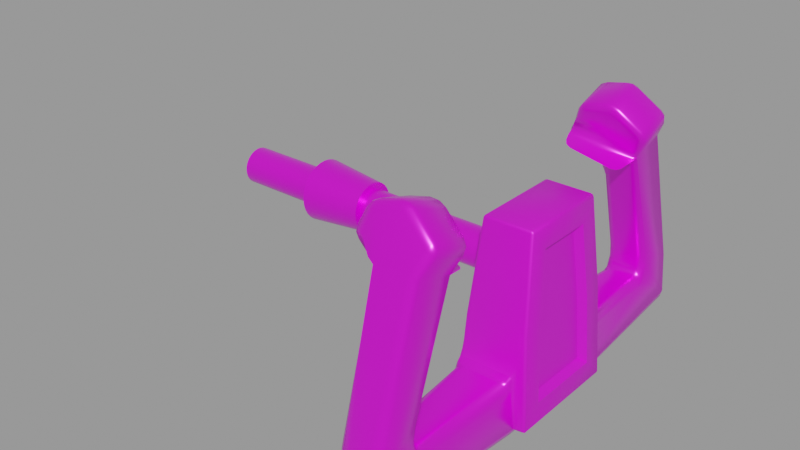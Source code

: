 # Source: yoke.blend  (saved by Blender 2.83.18; exported with 4.5.12 LTS)
import bpy
from mathutils import Matrix  # noqa: F401  (used for matrix-valued properties, if any)

bpy.ops.wm.read_factory_settings(use_empty=True)
scene = bpy.context.scene
scene.name = 'Empty'

# ---- images (referenced by path relative to the original .blend; pixels are not part of the script)
import os
ASSET_DIR = os.environ.get("B2B_ASSET_DIR", "")  # directory of the original .blend (textures are referenced by path, not embedded)
HERE = os.path.dirname(os.path.abspath(__file__))  # packed textures are extracted next to this script under _unpacked/

def load_image(name, relpath, width, height, colorspace="sRGB"):
    """Load a texture the original file referenced (path relative to the .blend, or extracted next to this script)."""
    p = next((c for c in (os.path.join(HERE, relpath), os.path.join(ASSET_DIR, relpath)) if relpath and os.path.exists(c)), "")
    if p:
        img = bpy.data.images.load(p, check_existing=True)
        img.name = name
    else:  # same state as the original file: an image datablock whose file is absent (Cycles renders it pink)
        img = bpy.data.images.new(name, width, height)
        img.source = "FILE"
        img.filepath = "//" + (relpath or name)
    img.colorspace_settings.name = colorspace
    return img
img_yoke_png = load_image('yoke.png', 'yoke.png', 1024, 1024, 'sRGB')

# ---- materials (node trees are filled in below, after node groups)
mat_shinymaterial = bpy.data.materials.new('ShinyMaterial')
mat_shinymaterial.use_transparent_shadow = False
mat_leathermaterial = bpy.data.materials.new('LeatherMaterial')
mat_leathermaterial.use_transparent_shadow = False

# ---- node groups
ng_auto_smooth = bpy.data.node_groups.new('Auto Smooth', 'GeometryNodeTree')
_s = ng_auto_smooth.interface.new_socket(name='Geometry', in_out='OUTPUT', socket_type='NodeSocketGeometry')
_s = ng_auto_smooth.interface.new_socket(name='Geometry', in_out='INPUT', socket_type='NodeSocketGeometry')
_s = ng_auto_smooth.interface.new_socket(name='Angle', in_out='INPUT', socket_type='NodeSocketFloat')
_s.subtype = 'ANGLE'
_s.min_value = 0.0
_s.max_value = 3.142
ng_auto_smooth.is_modifier = True
_N = ng_auto_smooth.nodes; _L = ng_auto_smooth.links
n0 = _N.new('NodeGroupOutput'); n0.name = 'Group Output'; n0.location = (480, -100)
n1 = _N.new('NodeGroupInput'); n1.name = 'Group Input'; n1.location = (-420, -300)
n2 = _N.new('NodeGroupInput'); n2.name = 'Group Input.001'; n2.location = (-60, -100)
n3 = _N.new('GeometryNodeSetShadeSmooth'); n3.name = 'Set Shade Smooth'; n3.location = (120, -100)
n3.domain = 'EDGE'
n4 = _N.new('GeometryNodeSetShadeSmooth'); n4.name = 'Set Shade Smooth.001'; n4.location = (300, -100)
n5 = _N.new('GeometryNodeInputMeshEdgeAngle'); n5.name = 'Edge Angle'; n5.location = (-420, -220)
n6 = _N.new('GeometryNodeInputEdgeSmooth'); n6.name = 'Is Edge Smooth'; n6.location = (-60, -160)
n7 = _N.new('GeometryNodeInputShadeSmooth'); n7.name = 'Is Face Smooth'; n7.location = (-240, -340)
n8 = _N.new('FunctionNodeBooleanMath'); n8.name = 'Boolean Math'; n8.location = (-60, -220)
n9 = _N.new('FunctionNodeCompare'); n9.name = 'Compare'; n9.location = (-240, -180)
n9.operation = 'LESS_EQUAL'
_L.new(n5.outputs[0], n9.inputs[0])
_L.new(n4.outputs[0], n0.inputs[0])
_L.new(n1.outputs[1], n9.inputs[1])
_L.new(n9.outputs[0], n8.inputs[0])
_L.new(n7.outputs[0], n8.inputs[1])
_L.new(n2.outputs[0], n3.inputs[0])
_L.new(n6.outputs[0], n3.inputs[1])
_L.new(n3.outputs[0], n4.inputs[0])
_L.new(n8.outputs[0], n3.inputs[2])
n0.is_active_output = True

# ---- material node trees
mat_shinymaterial.use_nodes = True; mat_shinymaterial.node_tree.nodes.clear()
_N = mat_shinymaterial.node_tree.nodes; _L = mat_shinymaterial.node_tree.links
n0 = _N.new('ShaderNodeBsdfPrincipled'); n0.name = 'Principled BSDF'; n0.location = (10, 300)
n0.distribution = 'GGX'
n0.subsurface_method = 'BURLEY'
n0.inputs[1].default_value = 0.5
n0.inputs[2].default_value = 0.3
n0.inputs[3].default_value = 1.45
n0.inputs[13].default_value = 1.0
n0.inputs[27].default_value = (0.0, 0.0, 0.0, 1.0)
n0.inputs[28].default_value = 1.0
n1 = _N.new('ShaderNodeOutputMaterial'); n1.name = 'Material Output'; n1.location = (300, 300)
n2 = _N.new('ShaderNodeTexImage'); n2.name = 'Image Texture'; n2.location = (-280, 280)
n2.image = img_yoke_png
_L.new(n0.outputs[0], n1.inputs[0])
_L.new(n2.outputs[0], n0.inputs[0])
n1.is_active_output = True
mat_leathermaterial.use_nodes = True; mat_leathermaterial.node_tree.nodes.clear()
_N = mat_leathermaterial.node_tree.nodes; _L = mat_leathermaterial.node_tree.links
n0 = _N.new('ShaderNodeBsdfPrincipled'); n0.name = 'Principled BSDF'; n0.location = (10, 300)
n0.distribution = 'GGX'
n0.subsurface_method = 'BURLEY'
n0.inputs[1].default_value = 0.5
n0.inputs[3].default_value = 1.45
n0.inputs[13].default_value = 1.0
n0.inputs[27].default_value = (0.0, 0.0, 0.0, 1.0)
n0.inputs[28].default_value = 1.0
n1 = _N.new('ShaderNodeOutputMaterial'); n1.name = 'Material Output'; n1.location = (300, 300)
n2 = _N.new('ShaderNodeTexImage'); n2.name = 'Image Texture'; n2.location = (-280, 280)
n2.image = img_yoke_png
_L.new(n0.outputs[0], n1.inputs[0])
_L.new(n2.outputs[0], n0.inputs[0])
n1.is_active_output = True

# ---- meshes
me_cylinder = bpy.data.meshes.new('Cylinder')
me_cylinder.from_pydata([(0.0, 0.025, -0.025), (-1.229e-09, 0.01498, 0.025), (0.004877, 0.02452, -0.025), (0.002922, 0.01469, 0.025), (0.009567, 0.0231, -0.025), (0.005731, 0.01384, 0.025), (0.01389, 0.02079, -0.025), (0.00832, 0.01245, 0.025), (0.01768, 0.01768, -0.025), (0.01059, 0.01059, 0.025), (0.02079, 0.01389, -0.025), (0.01245, 0.00832, 0.025), (0.0231, 0.009567, -0.025), (0.01384, 0.005731, 0.025), (0.02452, 0.004877, -0.025), (0.01469, 0.002922, 0.025), (0.025, 1.887e-09, -0.025), (0.01498, 1.866e-09, 0.025), (0.02452, -0.004877, -0.025), (0.01469, -0.002922, 0.025), (0.0231, -0.009567, -0.025), (0.01384, -0.005731, 0.025), (0.02079, -0.01389, -0.025), (0.01245, -0.00832, 0.025), (0.01768, -0.01768, -0.025), (0.01059, -0.01059, 0.025), (0.01389, -0.02079, -0.025), (0.00832, -0.01245, 0.025), (0.009567, -0.0231, -0.025), (0.005731, -0.01384, 0.025), (0.004877, -0.02452, -0.025), (0.002922, -0.01469, 0.025), (-8.146e-09, -0.025, -0.025), (-3.702e-09, -0.01498, 0.025), (-0.004877, -0.02452, -0.025), (-0.002922, -0.01469, 0.025), (-0.009567, -0.0231, -0.025), (-0.005731, -0.01384, 0.025), (-0.01389, -0.02079, -0.025), (-0.00832, -0.01245, 0.025), (-0.01768, -0.01768, -0.025), (-0.01059, -0.01059, 0.025), (-0.02079, -0.01389, -0.025), (-0.01245, -0.00832, 0.025), (-0.0231, -0.009567, -0.025), (-0.01384, -0.005731, 0.025), (-0.02452, -0.004877, -0.025), (-0.01469, -0.002922, 0.025), (-0.025, 2.414e-08, -0.025), (-0.01498, 1.722e-08, 0.025), (-0.02452, 0.004877, -0.025), (-0.01469, 0.002922, 0.025), (-0.0231, 0.009567, -0.025), (-0.01384, 0.005731, 0.025), (-0.02079, 0.01389, -0.025), (-0.01245, 0.00832, 0.025), (-0.01768, 0.01768, -0.025), (-0.01059, 0.01059, 0.025), (-0.01389, 0.02079, -0.025), (-0.00832, 0.01245, 0.025), (-0.009567, 0.0231, -0.025), (-0.005731, 0.01384, 0.025), (-0.004877, 0.02452, -0.025), (-0.002922, 0.01469, 0.025), (0.003902, 0.01962, 0.025), (4.45e-10, 0.02, 0.025), (0.007654, 0.01848, 0.025), (0.01111, 0.01663, 0.025), (0.01414, 0.01414, 0.025), (0.01663, 0.01111, 0.025), (0.01848, 0.007654, 0.025), (0.01962, 0.003902, 0.025), (0.02, 3.07e-09, 0.025), (0.01962, -0.003902, 0.025), (0.01848, -0.007654, 0.025), (0.01663, -0.01111, 0.025), (0.01414, -0.01414, 0.025), (0.01111, -0.01663, 0.025), (0.007654, -0.01848, 0.025), (0.003902, -0.01962, 0.025), (-6.072e-09, -0.02, 0.025), (-0.003902, -0.01962, 0.025), (-0.007654, -0.01848, 0.025), (-0.01111, -0.01663, 0.025), (-0.01414, -0.01414, 0.025), (-0.01663, -0.01111, 0.025), (-0.01848, -0.007654, 0.025), (-0.01962, -0.003902, 0.025), (-0.02, 2.087e-08, 0.025), (-0.01962, 0.003902, 0.025), (-0.01848, 0.007654, 0.025), (-0.01663, 0.01111, 0.025), (-0.01414, 0.01414, 0.025), (-0.01111, 0.01663, 0.025), (-0.007654, 0.01848, 0.025), (-0.003902, 0.01962, 0.025)], [], [(0, 65, 64, 2), (2, 64, 66, 4), (4, 66, 67, 6), (6, 67, 68, 8), (8, 68, 69, 10), (10, 69, 70, 12), (12, 70, 71, 14), (14, 71, 72, 16), (16, 72, 73, 18), (18, 73, 74, 20), (20, 74, 75, 22), (22, 75, 76, 24), (24, 76, 77, 26), (26, 77, 78, 28), (28, 78, 79, 30), (30, 79, 80, 32), (32, 80, 81, 34), (34, 81, 82, 36), (36, 82, 83, 38), (38, 83, 84, 40), (40, 84, 85, 42), (42, 85, 86, 44), (44, 86, 87, 46), (46, 87, 88, 48), (48, 88, 89, 50), (50, 89, 90, 52), (52, 90, 91, 54), (54, 91, 92, 56), (56, 92, 93, 58), (58, 93, 94, 60), (60, 94, 95, 62), (62, 95, 65, 0), (1, 3, 64, 65), (3, 5, 66, 64), (5, 7, 67, 66), (7, 9, 68, 67), (9, 11, 69, 68), (11, 13, 70, 69), (13, 15, 71, 70), (15, 17, 72, 71), (17, 19, 73, 72), (19, 21, 74, 73), (21, 23, 75, 74), (23, 25, 76, 75), (25, 27, 77, 76), (27, 29, 78, 77), (29, 31, 79, 78), (31, 33, 80, 79), (33, 35, 81, 80), (35, 37, 82, 81), (37, 39, 83, 82), (39, 41, 84, 83), (41, 43, 85, 84), (43, 45, 86, 85), (45, 47, 87, 86), (47, 49, 88, 87), (49, 51, 89, 88), (51, 53, 90, 89), (53, 55, 91, 90), (55, 57, 92, 91), (57, 59, 93, 92), (59, 61, 94, 93), (61, 63, 95, 94), (63, 1, 65, 95)])
me_cylinder.polygons.foreach_set('use_smooth', [True] * 64)
_uv = me_cylinder.uv_layers.new(name='UVMap')
_uv.uv.foreach_set('vector', [0.4856, 0.03255, 0.5245, 0.05129, 0.5231, 0.05434, 0.4838, 0.03636, 0.4838, 0.03636, 0.5231, 0.05434, 0.5217, 0.05741, 0.4821, 0.04021, 0.4821, 0.04021, 0.5217, 0.05741, 0.5204, 0.06052, 0.4805, 0.04409, 0.4805, 0.04409, 0.5204, 0.06052, 0.5192, 0.06365, 0.4789, 0.048, 0.4789, 0.048, 0.5192, 0.06365, 0.518, 0.0668, 0.4774, 0.05194, 0.4774, 0.05194, 0.518, 0.0668, 0.5169, 0.06998, 0.476, 0.05591, 0.476, 0.05591, 0.5169, 0.06998, 0.5158, 0.07317, 0.4747, 0.05991, 0.4747, 0.05991, 0.5158, 0.07317, 0.5148, 0.07639, 0.4734, 0.06393, 0.4734, 0.06393, 0.5148, 0.07639, 0.5139, 0.07963, 0.4723, 0.06798, 0.4723, 0.06798, 0.5139, 0.07963, 0.513, 0.08288, 0.4712, 0.07205, 0.4712, 0.07205, 0.513, 0.08288, 0.5122, 0.08615, 0.4701, 0.07613, 0.4701, 0.07613, 0.5122, 0.08615, 0.5114, 0.08944, 0.4692, 0.08024, 0.4692, 0.08024, 0.5114, 0.08944, 0.5107, 0.09274, 0.4683, 0.08437, 0.4683, 0.08437, 0.5107, 0.09274, 0.5101, 0.09605, 0.4676, 0.08851, 0.4676, 0.08851, 0.5101, 0.09605, 0.5095, 0.09938, 0.4669, 0.09266, 0.4669, 0.09266, 0.5095, 0.09938, 0.5091, 0.1027, 0.4663, 0.09683, 0.4663, 0.09683, 0.5091, 0.1027, 0.5086, 0.1061, 0.4657, 0.101, 0.4657, 0.101, 0.5086, 0.1061, 0.5083, 0.1094, 0.4653, 0.1052, 0.4653, 0.1052, 0.5083, 0.1094, 0.508, 0.1128, 0.4649, 0.1094, 0.4649, 0.1094, 0.508, 0.1128, 0.5077, 0.1161, 0.4646, 0.1136, 0.4646, 0.1136, 0.5077, 0.1161, 0.5076, 0.1195, 0.4644, 0.1178, 0.4644, 0.1178, 0.5076, 0.1195, 0.5075, 0.1229, 0.4643, 0.122, 0.4643, 0.122, 0.5075, 0.1229, 0.5074, 0.1262, 0.4643, 0.1262, 0.505, 0.0, 0.54, 0.02525, 0.5381, 0.028, 0.5026, 0.003442, 0.5026, 0.003442, 0.5381, 0.028, 0.5362, 0.03079, 0.5002, 0.006931, 0.5002, 0.006931, 0.5362, 0.03079, 0.5344, 0.03362, 0.4979, 0.01047, 0.4979, 0.01047, 0.5344, 0.03362, 0.5326, 0.03648, 0.4957, 0.01404, 0.4957, 0.01404, 0.5326, 0.03648, 0.5309, 0.03938, 0.4935, 0.01767, 0.4935, 0.01767, 0.5309, 0.03938, 0.5292, 0.04231, 0.4914, 0.02133, 0.4914, 0.02133, 0.5292, 0.04231, 0.5276, 0.04527, 0.4894, 0.02503, 0.4894, 0.02503, 0.5276, 0.04527, 0.526, 0.04826, 0.4875, 0.02877, 0.4875, 0.02877, 0.526, 0.04826, 0.5245, 0.05129, 0.4856, 0.03255, 0.5384, 0.1094, 0.5387, 0.1069, 0.543, 0.107, 0.5426, 0.1104, 0.5387, 0.1069, 0.5385, 0.1044, 0.5428, 0.1037, 0.543, 0.107, 0.5385, 0.1044, 0.5378, 0.102, 0.5419, 0.1004, 0.5428, 0.1037, 0.5378, 0.102, 0.5367, 0.0997, 0.5404, 0.09741, 0.5419, 0.1004, 0.5367, 0.0997, 0.5352, 0.09771, 0.5383, 0.09474, 0.5404, 0.09741, 0.5352, 0.09771, 0.5333, 0.09605, 0.5358, 0.09253, 0.5383, 0.09474, 0.5333, 0.09605, 0.5311, 0.0948, 0.5328, 0.09086, 0.5358, 0.09253, 0.5311, 0.0948, 0.5287, 0.094, 0.5297, 0.08979, 0.5328, 0.09086, 0.5287, 0.094, 0.5262, 0.09368, 0.5263, 0.08936, 0.5297, 0.08979, 0.5262, 0.09368, 0.5237, 0.09385, 0.5229, 0.08959, 0.5263, 0.08936, 0.5237, 0.09385, 0.5212, 0.09452, 0.5197, 0.09048, 0.5229, 0.08959, 0.5212, 0.09452, 0.519, 0.09564, 0.5167, 0.09198, 0.5197, 0.09048, 0.519, 0.09564, 0.517, 0.09719, 0.514, 0.09405, 0.5167, 0.09198, 0.517, 0.09719, 0.5153, 0.09909, 0.5118, 0.09659, 0.514, 0.09405, 0.5153, 0.09909, 0.5141, 0.1013, 0.5101, 0.09951, 0.5118, 0.09659, 0.5141, 0.1013, 0.5133, 0.1037, 0.5091, 0.1027, 0.5101, 0.09951, 0.5133, 0.1037, 0.5129, 0.1062, 0.5086, 0.1061, 0.5091, 0.1027, 0.5129, 0.1062, 0.5131, 0.1087, 0.5089, 0.1094, 0.5086, 0.1061, 0.5131, 0.1087, 0.5138, 0.1111, 0.5097, 0.1127, 0.5089, 0.1094, 0.5138, 0.1111, 0.5149, 0.1134, 0.5113, 0.1157, 0.5097, 0.1127, 0.5149, 0.1134, 0.5165, 0.1154, 0.5133, 0.1183, 0.5113, 0.1157, 0.5165, 0.1154, 0.5184, 0.117, 0.5159, 0.1206, 0.5133, 0.1183, 0.5184, 0.117, 0.5206, 0.1183, 0.5188, 0.1222, 0.5159, 0.1206, 0.5206, 0.1183, 0.5229, 0.1191, 0.522, 0.1233, 0.5188, 0.1222, 0.5229, 0.1191, 0.5254, 0.1194, 0.5253, 0.1237, 0.522, 0.1233, 0.5254, 0.1194, 0.528, 0.1192, 0.5287, 0.1235, 0.5253, 0.1237, 0.528, 0.1192, 0.5304, 0.1186, 0.5319, 0.1226, 0.5287, 0.1235, 0.5304, 0.1186, 0.5327, 0.1174, 0.535, 0.1211, 0.5319, 0.1226, 0.5327, 0.1174, 0.5347, 0.1159, 0.5376, 0.119, 0.535, 0.1211, 0.5347, 0.1159, 0.5363, 0.114, 0.5398, 0.1165, 0.5376, 0.119, 0.5363, 0.114, 0.5376, 0.1118, 0.5415, 0.1136, 0.5398, 0.1165, 0.5376, 0.1118, 0.5384, 0.1094, 0.5426, 0.1104, 0.5415, 0.1136])
me_cylinder.materials.append(mat_shinymaterial)
me_cylinder.use_remesh_fix_poles = True
me_cylinder.use_remesh_preserve_attributes = False
me_cylinder.use_mirror_vertex_groups = False
me_cylinder.update()
me_cylinder_001 = bpy.data.meshes.new('Cylinder.001')
me_cylinder_001.from_pydata([(-1.434e-09, 0.015, -0.05), (-8.209e-09, 0.015, 0.205), (0.002926, 0.01471, -0.05), (0.002926, 0.01471, 0.205), (0.00574, 0.01386, -0.05), (0.00574, 0.01386, 0.205), (0.008334, 0.01247, -0.05), (0.008334, 0.01247, 0.205), (0.01061, 0.01061, -0.05), (0.01061, 0.01061, 0.205), (0.01247, 0.008334, -0.05), (0.01247, 0.008334, 0.205), (0.01386, 0.00574, -0.05), (0.01386, 0.00574, 0.205), (0.01471, 0.002926, -0.05), (0.01471, 0.002926, 0.205), (0.015, -3.35e-09, -0.05), (0.015, -3.35e-09, 0.205), (0.01471, -0.002926, -0.05), (0.01471, -0.002926, 0.205), (0.01386, -0.00574, -0.05), (0.01386, -0.00574, 0.205), (0.01247, -0.008334, -0.05), (0.01247, -0.008334, 0.205), (0.01061, -0.01061, -0.05), (0.01061, -0.01061, 0.205), (0.008334, -0.01247, -0.05), (0.008334, -0.01247, 0.205), (0.00574, -0.01386, -0.05), (0.00574, -0.01386, 0.205), (0.002926, -0.01471, -0.05), (0.002926, -0.01471, 0.205), (-6.322e-09, -0.015, -0.05), (-1.31e-08, -0.015, 0.205), (-0.002926, -0.01471, -0.05), (-0.002926, -0.01471, 0.205), (-0.00574, -0.01386, -0.05), (-0.00574, -0.01386, 0.205), (-0.008334, -0.01247, -0.05), (-0.008334, -0.01247, 0.205), (-0.01061, -0.01061, -0.05), (-0.01061, -0.01061, 0.205), (-0.01247, -0.008334, -0.05), (-0.01247, -0.008334, 0.205), (-0.01386, -0.00574, -0.05), (-0.01386, -0.00574, 0.205), (-0.01471, -0.002926, -0.05), (-0.01471, -0.002926, 0.205), (-0.015, 1e-08, -0.05), (-0.015, 1e-08, 0.205), (-0.01471, 0.002926, -0.05), (-0.01471, 0.002926, 0.205), (-0.01386, 0.00574, -0.05), (-0.01386, 0.00574, 0.205), (-0.01247, 0.008334, -0.05), (-0.01247, 0.008334, 0.205), (-0.01061, 0.01061, -0.05), (-0.01061, 0.01061, 0.205), (-0.008334, 0.01247, -0.05), (-0.008334, 0.01247, 0.205), (-0.00574, 0.01386, -0.05), (-0.00574, 0.01386, 0.205), (-0.002926, 0.01471, -0.05), (-0.002926, 0.01471, 0.205)], [], [(0, 1, 3, 2), (2, 3, 5, 4), (4, 5, 7, 6), (6, 7, 9, 8), (8, 9, 11, 10), (10, 11, 13, 12), (12, 13, 15, 14), (14, 15, 17, 16), (16, 17, 19, 18), (18, 19, 21, 20), (20, 21, 23, 22), (22, 23, 25, 24), (24, 25, 27, 26), (26, 27, 29, 28), (28, 29, 31, 30), (30, 31, 33, 32), (32, 33, 35, 34), (34, 35, 37, 36), (36, 37, 39, 38), (38, 39, 41, 40), (40, 41, 43, 42), (42, 43, 45, 44), (44, 45, 47, 46), (46, 47, 49, 48), (48, 49, 51, 50), (50, 51, 53, 52), (52, 53, 55, 54), (54, 55, 57, 56), (56, 57, 59, 58), (58, 59, 61, 60), (60, 61, 63, 62), (62, 63, 1, 0)])
me_cylinder_001.polygons.foreach_set('use_smooth', [True] * 32)
_uv = me_cylinder_001.uv_layers.new(name='UVMap')
_uv.uv.foreach_set('vector', [0.4495, 0.1877, 0.001348, 0.1877, 0.001292, 0.1799, 0.4495, 0.1799, 0.4495, 0.1799, 0.001292, 0.1799, 0.001236, 0.1721, 0.4494, 0.1721, 0.4494, 0.1721, 0.001236, 0.1721, 0.00118, 0.1643, 0.4494, 0.1643, 0.4494, 0.1643, 0.00118, 0.1643, 0.001123, 0.1564, 0.4493, 0.1564, 0.4493, 0.1564, 0.001123, 0.1564, 0.001067, 0.1486, 0.4493, 0.1486, 0.4493, 0.1486, 0.001067, 0.1486, 0.001011, 0.1408, 0.4492, 0.1408, 0.4492, 0.1408, 0.001011, 0.1408, 0.0009548, 0.133, 0.4492, 0.133, 0.4492, 0.133, 0.0009548, 0.133, 0.0008987, 0.1252, 0.4491, 0.1252, 0.4491, 0.1252, 0.0008987, 0.1252, 0.0008426, 0.1173, 0.449, 0.1173, 0.449, 0.1173, 0.0008426, 0.1173, 0.0007864, 0.1095, 0.449, 0.1095, 0.449, 0.1095, 0.0007864, 0.1095, 0.0007302, 0.1017, 0.4489, 0.1017, 0.4489, 0.1017, 0.0007302, 0.1017, 0.0006741, 0.09387, 0.4489, 0.09387, 0.4489, 0.09387, 0.0006741, 0.09387, 0.0006179, 0.08605, 0.4488, 0.08605, 0.4488, 0.08605, 0.0006179, 0.08605, 0.0005617, 0.07822, 0.4488, 0.07822, 0.4488, 0.07822, 0.0005617, 0.07822, 0.0005055, 0.0704, 0.4487, 0.0704, 0.4487, 0.0704, 0.0005055, 0.0704, 0.0004494, 0.06258, 0.4487, 0.06258, 0.4487, 0.06258, 0.0004494, 0.06258, 0.0003932, 0.05476, 0.4486, 0.05476, 0.4486, 0.05476, 0.0003932, 0.05476, 0.000337, 0.04693, 0.4485, 0.04693, 0.4485, 0.04693, 0.000337, 0.04693, 0.0002809, 0.03911, 0.4485, 0.03911, 0.4485, 0.03911, 0.0002809, 0.03911, 0.0002247, 0.03129, 0.4484, 0.03129, 0.4484, 0.03129, 0.0002247, 0.03129, 0.0001686, 0.02347, 0.4484, 0.02347, 0.4484, 0.02347, 0.0001686, 0.02347, 0.0001124, 0.01564, 0.4483, 0.01564, 0.4483, 0.01564, 0.0001124, 0.01564, 5.622e-05, 0.007822, 0.4483, 0.007822, 0.4483, 0.007822, 5.622e-05, 0.007822, 0.0, 0.0, 0.4482, 6.706e-08, 0.45, 0.2503, 0.001797, 0.2503, 0.001741, 0.2425, 0.4499, 0.2425, 0.4499, 0.2425, 0.001741, 0.2425, 0.001685, 0.2347, 0.4499, 0.2347, 0.4499, 0.2347, 0.001685, 0.2347, 0.001629, 0.2268, 0.4498, 0.2268, 0.4498, 0.2268, 0.001629, 0.2268, 0.001573, 0.219, 0.4498, 0.219, 0.4498, 0.219, 0.001573, 0.219, 0.001517, 0.2112, 0.4497, 0.2112, 0.4497, 0.2112, 0.001517, 0.2112, 0.00146, 0.2034, 0.4497, 0.2034, 0.4497, 0.2034, 0.00146, 0.2034, 0.001404, 0.1956, 0.4496, 0.1956, 0.4496, 0.1956, 0.001404, 0.1956, 0.001348, 0.1877, 0.4495, 0.1877])
me_cylinder_001.materials.append(mat_shinymaterial)
me_cylinder_001.use_remesh_fix_poles = True
me_cylinder_001.use_remesh_preserve_attributes = False
me_cylinder_001.use_mirror_vertex_groups = False
me_cylinder_001.update()
me_plane_001 = bpy.data.meshes.new('Plane.001')
me_plane_001.from_pydata([(0.02074, -0.1167, 0.06154), (0.01142, -0.1169, 0.05867), (0.003225, -0.1461, 0.08298), (0.02549, -0.09276, 0.06872), (0.03179, -0.09743, 0.06884), (0.02943, -0.09427, 0.06826), (0.001406, -0.1025, 0.07175), (0.02074, 0.1167, 0.06154), (0.01142, 0.1169, 0.05867), (0.003225, 0.1461, 0.08298), (0.02549, 0.09276, 0.06872), (0.03179, 0.09743, 0.06884), (0.02943, 0.09427, 0.06826), (0.001406, 0.1025, 0.07175), (0.001001, 0.1111, 0.06651), (0.008004, 0.1085, 0.06507), (0.008495, 0.1016, 0.06876), (0.0005827, 0.1084, 0.06922), (0.004046, 0.1061, 0.06714), (0.003918, 0.1096, 0.06479), (0.008213, 0.1056, 0.06717), (0.004311, 0.102, 0.06967), (-0.01496, 0.0955, 0.08016), (-0.008308, 0.09065, 0.07683), (-0.01237, 0.09194, 0.07833), (0.001327, 0.09122, 0.07445), (0.01099, 0.09182, 0.07212), (0.006158, 0.09152, 0.07329), (0.03081, 0.1107, 0.07091), (-0.002168, 0.1054, 0.07314), (-0.008072, 0.1119, 0.07728), (-0.001901, 0.1191, 0.0703), (-0.001004, 0.1141, 0.06838), (-0.005033, 0.1084, 0.07487), (-0.00342, 0.1138, 0.07276), (-0.004398, 0.116, 0.07407), (-0.001811, 0.1166, 0.06923), (-0.001516, 0.1102, 0.07078), (0.0113, 0.1093, 0.06499), (0.01984, 0.1117, 0.06622), (0.02421, 0.1055, 0.06868), (0.01562, 0.1031, 0.06743), (0.01569, 0.1105, 0.0653), (0.01783, 0.1079, 0.06701), (0.02186, 0.1091, 0.06788), (0.01995, 0.1043, 0.06775), (0.01342, 0.1068, 0.0667), (0.02682, 0.1121, 0.06859), (0.03097, 0.1118, 0.07158), (0.0314, 0.1132, 0.06938), (0.002094, 0.1359, 0.07574), (0.0009841, 0.1405, 0.08139), (0.002852, 0.1411, 0.07731), (0.00758, 0.1166, 0.05855), (0.009231, 0.117, 0.05851), (0.004079, 0.1179, 0.05927), (0.005538, 0.1172, 0.05841), (0.003077, 0.1194, 0.06021), (0.002673, 0.1207, 0.06063), (0.002628, 0.1219, 0.06117), (-0.002451, 0.04753, -0.03676), (-0.0167, 0.1013, 0.08248), (-0.01451, 0.1044, 0.08551), (0.00583, 0.1029, 0.07731), (0.01008, 0.1062, 0.09167), (0.00632, 0.1061, 0.08019), (0.007875, 0.1073, 0.08544), (0.03519, 0.1093, 0.0724), (0.03578, 0.113, 0.07343), (0.03438, 0.1098, 0.07836), (0.03342, 0.1103, 0.07417), (0.03443, 0.1126, 0.07162), (-0.005, 0.04875, -0.0775), (0.002512, 0.04875, -0.085), (0.0376, 0.04875, -0.085), (0.03644, 0.1775, -0.03404), (0.02689, 0.181, -0.03123), (0.03284, 0.18, -0.03205), (0.003189, 0.1774, -0.03363), (0.01231, 0.181, -0.03123), (0.006524, 0.1799, -0.03193), (0.02852, 0.1461, 0.08345), (0.03611, 0.142, 0.08232), (0.0339, 0.1449, 0.08318), (0.03748, 0.1057, 0.09088), (0.04329, 0.1113, 0.08727), (0.04061, 0.107, 0.09787), (0.04157, 0.108, 0.08788), (0.0426, 0.1067, 0.09204), (0.04378, 0.109, 0.09282), (0.03968, 0.105, 0.09538), (0.02432, 0.1033, 0.111), (0.01138, 0.1026, 0.114), (0.01616, 0.1006, 0.1077), (0.01819, 0.1029, 0.1139), (0.01788, 0.1008, 0.1123), (0.01323, 0.1004, 0.1117), (0.02167, 0.1009, 0.1098), (0.03736, 0.1392, 0.1013), (0.04032, 0.1329, 0.106), (0.04284, 0.1365, 0.09522), (0.03961, 0.1364, 0.105), (0.04242, 0.1368, 0.1017), (0.0434, 0.1347, 0.101), (0.04175, 0.1385, 0.09857), (0.01588, 0.134, 0.1181), (0.01109, 0.1286, 0.1221), (0.02403, 0.1292, 0.1191), (0.01328, 0.1317, 0.1216), (0.01751, 0.131, 0.1219), (0.01789, 0.1288, 0.122), (0.02076, 0.132, 0.12), (-0.01653, 0.1357, 0.1009), (-0.01013, 0.1411, 0.09818), (-0.01247, 0.1394, 0.09092), (-0.01467, 0.139, 0.1005), (-0.0152, 0.14, 0.09627), (-0.01179, 0.1416, 0.09346), (-0.01632, 0.1378, 0.09535), (-0.01281, 0.1071, 0.1027), (-0.004279, 0.1023, 0.1031), (-0.003066, 0.1038, 0.1107), (-0.01024, 0.1039, 0.1025), (-0.008263, 0.1031, 0.1064), (-0.004298, 0.1019, 0.1078), (-0.008941, 0.1054, 0.1078), (-0.003268, 0.1298, 0.1188), (-0.004499, 0.1358, 0.1135), (-0.01293, 0.1324, 0.1106), (-0.004121, 0.1332, 0.1176), (-0.008297, 0.1332, 0.116), (-0.01, 0.1346, 0.1132), (-0.009114, 0.131, 0.1158), (-0.002318, 0.1413, 0.0851), (-0.001554, 0.1452, 0.08614), (-0.001936, 0.1433, 0.08562), (0.003207, 0.1444, 0.07479), (0.002996, 0.1437, 0.07813), (0.003211, 0.1461, 0.07906), (0.003224, 0.1271, 0.04888), (0.01061, 0.1218, 0.04991), (0.006037, 0.1216, 0.04925), (0.005605, 0.1223, 0.0494), (0.005173, 0.123, 0.04955), (0.00474, 0.1236, 0.04971), (0.004308, 0.1243, 0.04986), (0.003875, 0.125, 0.05001), (0.003443, 0.1257, 0.05017), (0.003011, 0.1263, 0.05032), (0.003167, 0.1268, 0.04955), (0.005389, 0.1243, 0.0473), (0.04207, 0.0515, -0.04433), (0.03366, 0.05503, -0.03703), (0.03923, 0.05399, -0.03917), (0.005477, 0.05503, -0.03703), (-0.002386, 0.05494, -0.04452), (6.594e-05, 0.055, -0.03923), (0.0359, 0.1458, -0.02125), (0.02865, 0.1424, -0.02421), (0.03388, 0.1433, -0.02339), (0.0368, 0.1379, -0.04845), (0.02919, 0.1375, -0.04093), (0.03453, 0.1376, -0.04314), (0.02872, 0.1436, -0.03274), (0.03602, 0.1476, -0.03376), (0.03397, 0.1448, -0.03306), (0.02892, 0.1418, -0.03887), (0.0364, 0.1442, -0.04543), (0.03422, 0.1425, -0.04079), (0.002483, 0.1379, -0.04845), (0.01009, 0.1375, -0.04093), (0.004752, 0.1376, -0.04314), (0.003405, 0.1462, -0.02113), (0.01066, 0.1426, -0.02396), (0.005428, 0.1437, -0.02309), (0.01037, 0.1418, -0.03883), (0.002894, 0.1443, -0.04537), (0.005071, 0.1426, -0.04074), (0.01058, 0.1437, -0.03262), (0.003283, 0.1478, -0.03382), (0.005334, 0.1449, -0.03295), (0.03838, 0.1781, -0.06937), (0.03152, 0.1787, -0.0768), (0.03666, 0.1785, -0.07462), (0.03804, 0.1793, -0.06643), (0.0303, 0.1831, -0.06655), (0.03571, 0.182, -0.06652), (0.03127, 0.1811, -0.07531), (0.03828, 0.179, -0.06882), (0.03646, 0.1805, -0.07341), (0.03083, 0.1827, -0.07156), (0.03823, 0.1792, -0.06833), (0.03613, 0.1817, -0.07062), (0.001864, 0.1793, -0.06644), (0.009524, 0.1831, -0.06655), (0.004168, 0.182, -0.06652), (0.001575, 0.1781, -0.06936), (0.008508, 0.1787, -0.0768), (0.003366, 0.1785, -0.07462), (0.009101, 0.1827, -0.07156), (0.001705, 0.1792, -0.06833), (0.003822, 0.1817, -0.07061), (0.008729, 0.1811, -0.07531), (0.001657, 0.179, -0.0688), (0.003546, 0.1805, -0.0734), (-0.007168, 0.105, 0.09551), (-0.01666, 0.1103, 0.09239), (-0.01635, 0.1077, 0.08969), (-0.01302, 0.1065, 0.09512), (-0.01729, 0.1052, 0.08385), (-0.01313, 0.1138, 0.08213), (-0.01835, 0.1123, 0.08635), (0.03505, 0.1076, 0.08563), (0.03828, 0.1093, 0.08133), (0.02871, 0.1162, 0.06357), (0.02975, 0.1151, 0.06601), (0.03386, 0.1143, 0.06878), (0.001001, -0.1111, 0.06651), (0.008004, -0.1085, 0.06507), (0.008495, -0.1016, 0.06876), (0.0005827, -0.1084, 0.06922), (0.004046, -0.1061, 0.06714), (0.003918, -0.1096, 0.06479), (0.008213, -0.1056, 0.06717), (0.004311, -0.102, 0.06967), (-0.01496, -0.0955, 0.08016), (0.04515, 0.04875, -0.07484), (0.04269, 0.04947, -0.04909), (0.04254, 0.04934, -0.03536), (0.03992, 0.04958, -0.0324), (0.04174, 0.04951, -0.03326), (0.0004729, 0.04958, -0.0324), (-0.002207, 0.04871, -0.03422), (-0.001349, 0.04933, -0.03293), (-0.002215, 0.05149, -0.03702), (0.0003924, 0.05212, -0.03576), (-0.00138, 0.05235, -0.03643), (0.03904, 0.05214, -0.03577), (0.04209, 0.05063, -0.04112), (0.0409, 0.05196, -0.03648), (-0.008308, -0.09065, 0.07683), (-0.01237, -0.09194, 0.07833), (-0.001889, 0.04875, -0.08189), (-0.005, 0.0, -0.0775), (-0.002346, 0.0, -0.08235), (0.04516, 0.0, -0.07492), (0.002506, 0.0, -0.085), (0.001327, -0.09122, 0.07445), (0.01099, -0.09182, 0.07212), (0.006158, -0.09152, 0.07329), (0.03081, -0.1107, 0.07091), (-0.002168, -0.1054, 0.07314), (-0.008072, -0.1119, 0.07728), (-0.001901, -0.1191, 0.0703), (-0.001004, -0.1141, 0.06838), (-0.005033, -0.1084, 0.07487), (-0.00342, -0.1138, 0.07276), (-0.004398, -0.116, 0.07407), (-0.001811, -0.1166, 0.06923), (-0.001516, -0.1102, 0.07078), (0.0113, -0.1093, 0.06499), (0.01984, -0.1117, 0.06622), (0.02421, -0.1055, 0.06868), (0.01562, -0.1031, 0.06743), (0.01569, -0.1105, 0.0653), (0.01783, -0.1079, 0.06701), (0.02186, -0.1091, 0.06788), (0.01995, -0.1043, 0.06775), (0.01342, -0.1068, 0.0667), (0.02682, -0.1121, 0.06859), (0.03097, -0.1118, 0.07158), (0.0314, -0.1132, 0.06938), (0.002094, -0.1359, 0.07574), (0.0009841, -0.1405, 0.08139), (0.002852, -0.1411, 0.07731), (0.00758, -0.1166, 0.05855), (0.009231, -0.117, 0.05851), (0.004079, -0.1179, 0.05927), (0.005538, -0.1172, 0.05841), (0.003077, -0.1194, 0.06021), (0.002673, -0.1207, 0.06063), (0.002628, -0.1219, 0.06117), (-0.002451, -0.04753, -0.03676), (-0.0167, -0.1013, 0.08248), (-0.01451, -0.1044, 0.08551), (0.00583, -0.1029, 0.07731), (0.01008, -0.1062, 0.09167), (0.00632, -0.1061, 0.08019), (0.007875, -0.1073, 0.08544), (0.03519, -0.1093, 0.0724), (0.03578, -0.113, 0.07343), (0.03438, -0.1098, 0.07836), (0.03342, -0.1103, 0.07417), (0.03443, -0.1126, 0.07162), (-0.005, -0.04875, -0.0775), (0.002512, -0.04875, -0.085), (0.0376, -0.04875, -0.085), (0.03644, -0.1775, -0.03404), (0.02689, -0.181, -0.03123), (0.03284, -0.18, -0.03205), (0.003189, -0.1774, -0.03363), (0.01231, -0.181, -0.03123), (0.006524, -0.1799, -0.03193), (0.02852, -0.1461, 0.08345), (0.03611, -0.142, 0.08232), (0.0339, -0.1449, 0.08318), (0.03748, -0.1057, 0.09088), (0.04329, -0.1113, 0.08727), (0.04061, -0.107, 0.09787), (0.04157, -0.108, 0.08788), (0.0426, -0.1067, 0.09204), (0.04378, -0.109, 0.09282), (0.03968, -0.105, 0.09538), (0.02432, -0.1033, 0.111), (0.01138, -0.1026, 0.114), (0.01616, -0.1006, 0.1077), (0.01819, -0.1029, 0.1139), (0.01788, -0.1008, 0.1123), (0.01323, -0.1004, 0.1117), (0.02167, -0.1009, 0.1098), (0.03736, -0.1392, 0.1013), (0.04032, -0.1329, 0.106), (0.04284, -0.1365, 0.09522), (0.03961, -0.1364, 0.105), (0.04242, -0.1368, 0.1017), (0.0434, -0.1347, 0.101), (0.04175, -0.1385, 0.09857), (0.01588, -0.134, 0.1181), (0.01109, -0.1286, 0.1221), (0.02403, -0.1292, 0.1191), (0.01328, -0.1317, 0.1216), (0.01751, -0.131, 0.1219), (0.01789, -0.1288, 0.122), (0.02076, -0.132, 0.12), (-0.01653, -0.1357, 0.1009), (-0.01013, -0.1411, 0.09818), (-0.01247, -0.1394, 0.09092), (-0.01467, -0.139, 0.1005), (-0.0152, -0.14, 0.09627), (-0.01179, -0.1416, 0.09346), (-0.01632, -0.1378, 0.09535), (-0.01281, -0.1071, 0.1027), (-0.004279, -0.1023, 0.1031), (-0.003066, -0.1038, 0.1107), (-0.01024, -0.1039, 0.1025), (-0.008263, -0.1031, 0.1064), (-0.004298, -0.1019, 0.1078), (-0.008941, -0.1054, 0.1078), (-0.003268, -0.1298, 0.1188), (-0.004499, -0.1358, 0.1135), (-0.01293, -0.1324, 0.1106), (-0.004121, -0.1332, 0.1176), (-0.008297, -0.1332, 0.116), (-0.01, -0.1346, 0.1132), (-0.009114, -0.131, 0.1158), (-0.002318, -0.1413, 0.0851), (-0.001554, -0.1452, 0.08614), (-0.001936, -0.1433, 0.08562), (0.003207, -0.1444, 0.07479), (0.002996, -0.1437, 0.07813), (0.003211, -0.1461, 0.07906), (0.003224, -0.1271, 0.04888), (0.01061, -0.1218, 0.04991), (0.006037, -0.1216, 0.04925), (0.005605, -0.1223, 0.0494), (0.005173, -0.123, 0.04955), (0.00474, -0.1236, 0.04971), (0.004308, -0.1243, 0.04986), (0.003875, -0.125, 0.05001), (0.003443, -0.1257, 0.05017), (0.003011, -0.1263, 0.05032), (0.003167, -0.1268, 0.04955), (0.005389, -0.1243, 0.0473), (0.04207, -0.0515, -0.04433), (0.03366, -0.05503, -0.03703), (0.03923, -0.05399, -0.03917), (0.005477, -0.05503, -0.03703), (-0.002386, -0.05494, -0.04452), (6.594e-05, -0.055, -0.03923), (0.0359, -0.1458, -0.02125), (0.02865, -0.1424, -0.02421), (0.03388, -0.1433, -0.02339), (0.0368, -0.1379, -0.04845), (0.02919, -0.1375, -0.04093), (0.03453, -0.1376, -0.04314), (0.02872, -0.1436, -0.03274), (0.03602, -0.1476, -0.03376), (0.03397, -0.1448, -0.03306), (0.02892, -0.1418, -0.03887), (0.0364, -0.1442, -0.04543), (0.03422, -0.1425, -0.04079), (0.002483, -0.1379, -0.04845), (0.01009, -0.1375, -0.04093), (0.004752, -0.1376, -0.04314), (0.003405, -0.1462, -0.02113), (0.01066, -0.1426, -0.02396), (0.005428, -0.1437, -0.02309), (0.01037, -0.1418, -0.03883), (0.002894, -0.1443, -0.04537), (0.005071, -0.1426, -0.04074), (0.01058, -0.1437, -0.03262), (0.003283, -0.1478, -0.03382), (0.005334, -0.1449, -0.03295), (0.03838, -0.1781, -0.06937), (0.03152, -0.1787, -0.0768), (0.03666, -0.1785, -0.07462), (0.03804, -0.1793, -0.06643), (0.0303, -0.1831, -0.06655), (0.03571, -0.182, -0.06652), (0.03127, -0.1811, -0.07531), (0.03828, -0.179, -0.06882), (0.03646, -0.1805, -0.07341), (0.03083, -0.1827, -0.07156), (0.03823, -0.1792, -0.06833), (0.03613, -0.1817, -0.07062), (0.001864, -0.1793, -0.06644), (0.009524, -0.1831, -0.06655), (0.004168, -0.182, -0.06652), (0.001575, -0.1781, -0.06936), (0.008508, -0.1787, -0.0768), (0.003366, -0.1785, -0.07462), (0.009101, -0.1827, -0.07156), (0.001705, -0.1792, -0.06833), (0.003822, -0.1817, -0.07061), (0.008729, -0.1811, -0.07531), (0.001657, -0.179, -0.0688), (0.003546, -0.1805, -0.0734), (-0.007168, -0.105, 0.09551), (-0.01666, -0.1103, 0.09239), (-0.01635, -0.1077, 0.08969), (-0.01302, -0.1065, 0.09512), (-0.01729, -0.1052, 0.08385), (-0.01313, -0.1138, 0.08213), (-0.01835, -0.1123, 0.08635), (0.03505, -0.1076, 0.08563), (0.03828, -0.1093, 0.08133), (0.02871, -0.1162, 0.06357), (0.02975, -0.1151, 0.06601), (0.03386, -0.1143, 0.06878), (0.04515, -0.04875, -0.07484), (0.04269, -0.04947, -0.04909), (0.04254, -0.04934, -0.03536), (0.03992, -0.04958, -0.0324), (0.04174, -0.04951, -0.03326), (0.0004729, -0.04958, -0.0324), (-0.002207, -0.04871, -0.03422), (-0.001349, -0.04933, -0.03293), (-0.002215, -0.05149, -0.03702), (0.0003924, -0.05212, -0.03576), (-0.00138, -0.05235, -0.03643), (0.03904, -0.05214, -0.03577), (0.04209, -0.05063, -0.04112), (0.0409, -0.05196, -0.03648), (-0.001889, -0.04875, -0.08189), (0.0376, 0.04875, -0.085), (0.04197, 0.04875, -0.08133), (0.03656, 0.0, -0.0841), (0.04213, 0.0, -0.08178), (0.0428, 0.04954, -0.04519), (-0.01803, 0.1077, 0.0857), (0.0376, -0.04875, -0.085), (0.04197, -0.04875, -0.08133), (0.0428, -0.04954, -0.04519), (-0.01803, -0.1077, 0.0857)], [], [(397, 399, 402, 400), (219, 224, 249, 248), (155, 169, 176, 179, 172, 139, 136, 78, 193, 200, 203, 196, 72, 60), (286, 315, 306, 434), (158, 173, 178, 163), (64, 93, 120, 205), (50, 148, 59), (92, 106, 126, 121), (40, 67, 11), (9, 52, 51), (105, 9, 134, 113, 127), (133, 30, 210, 114), (61, 30, 22), (16, 41, 10, 26), (55, 57, 146, 145), (25, 27, 63, 61, 22, 24, 23), (81, 9, 105, 98), (67, 63, 27, 26, 10, 12, 11), (64, 212, 84, 93), (13, 25, 23, 29), (50, 31, 35, 51), (13, 17, 18, 21), (14, 19, 18, 17), (15, 20, 18, 19), (16, 21, 18, 20), (29, 33, 34, 37), (30, 35, 34, 33), (31, 36, 34, 35), (32, 37, 34, 36), (38, 42, 43, 46), (39, 44, 43, 42), (40, 45, 43, 44), (41, 46, 43, 45), (16, 26, 27, 21), (21, 27, 25, 13), (41, 16, 20, 46), (46, 20, 15, 38), (58, 147, 146, 57), (55, 145, 144, 56), (13, 29, 37, 17), (17, 37, 32, 14), (59, 148, 147, 58), (29, 23, 24, 33), (33, 24, 22, 30), (67, 40, 44, 28), (40, 11, 12, 45), (45, 12, 10, 41), (52, 149, 148, 50), (8, 141, 140, 7), (9, 137, 52), (185, 194, 79, 76), (52, 50, 51), (173, 158, 214, 140), (54, 53, 143, 142), (54, 142, 141, 8), (56, 144, 143, 53), (28, 44, 39, 47), (48, 67, 28), (48, 28, 47, 49), (112, 206, 119, 128), (68, 82, 100, 85), (51, 35, 30, 133), (137, 136, 139, 149, 52), (38, 54, 8, 42), (36, 58, 57, 32), (19, 56, 53, 15), (14, 55, 56, 19), (42, 8, 39), (14, 32, 57, 55), (38, 15, 53, 54), (31, 59, 58, 36), (31, 50, 59), (47, 39, 8), (47, 8, 7, 49), (60, 234, 155), (154, 152, 161, 170), (237, 235, 231, 229), (60, 232, 234), (76, 79, 9, 81), (151, 153, 239, 238), (73, 197, 182, 74), (166, 175, 170, 161), (202, 187, 182, 197), (163, 178, 175, 166), (7, 140, 214, 215), (91, 86, 99, 107), (199, 190, 187, 202), (64, 205, 207, 66), (194, 185, 190, 199), (210, 209, 211), (211, 207, 206), (66, 207, 62, 65), (65, 62, 61, 63), (69, 66, 65, 70), (70, 65, 63, 67), (9, 51, 134), (68, 69, 70), (69, 212, 64, 66), (68, 67, 71), (67, 48, 71), (49, 7, 215), (68, 70, 67), (154, 156, 236, 235), (84, 87, 88, 90), (85, 89, 88, 87), (86, 90, 88, 89), (91, 94, 95, 97), (92, 96, 95, 94), (93, 97, 95, 96), (98, 101, 102, 104), (99, 103, 102, 101), (100, 104, 102, 103), (105, 108, 109, 111), (106, 110, 109, 108), (107, 111, 109, 110), (112, 115, 116, 118), (113, 117, 116, 115), (114, 118, 116, 117), (119, 122, 123, 125), (120, 124, 123, 122), (121, 125, 123, 124), (126, 129, 130, 132), (127, 131, 130, 129), (128, 132, 130, 131), (133, 135, 51), (135, 134, 51), (9, 138, 137), (138, 136, 137), (153, 152, 237, 239), (156, 155, 234, 236), (237, 152, 154, 235), (205, 208, 207), (208, 206, 207), (150, 140, 141, 142, 143, 144), (209, 62, 459), (68, 213, 69), (213, 212, 69), (214, 216, 68, 71, 48, 49, 215), (82, 75, 77, 83), (83, 77, 76, 81), (86, 91, 97, 90), (90, 97, 93, 84), (98, 105, 111, 101), (101, 111, 107, 99), (91, 107, 110, 94), (94, 110, 106, 92), (85, 100, 103, 89), (89, 103, 99, 86), (81, 98, 104, 83), (83, 104, 100, 82), (121, 126, 132, 125), (125, 132, 128, 119), (127, 113, 115, 131), (131, 115, 112, 128), (105, 127, 129, 108), (108, 129, 126, 106), (120, 93, 96, 124), (124, 96, 92, 121), (133, 114, 117, 135), (135, 117, 113, 134), (78, 136, 138, 80), (80, 138, 9, 79), (158, 163, 165, 159), (159, 165, 164, 157), (163, 166, 168, 165), (165, 168, 167, 164), (166, 161, 162, 168), (168, 162, 160, 167), (170, 175, 177, 171), (171, 177, 176, 169), (175, 178, 180, 177), (177, 180, 179, 176), (178, 173, 174, 180), (180, 174, 172, 179), (139, 172, 174, 150), (150, 174, 173, 140), (161, 152, 153, 162), (162, 153, 151, 160), (169, 155, 156, 171), (171, 156, 154, 170), (182, 187, 189, 183), (183, 189, 188, 181), (187, 190, 192, 189), (189, 192, 191, 188), (190, 185, 186, 192), (192, 186, 184, 191), (194, 199, 201, 195), (195, 201, 200, 193), (199, 202, 204, 201), (201, 204, 203, 200), (202, 197, 198, 204), (204, 198, 196, 203), (185, 76, 77, 186), (186, 77, 75, 184), (193, 78, 80, 195), (195, 80, 79, 194), (226, 455, 183, 181), (184, 75, 82, 68, 157, 164, 167, 160, 151, 227, 226, 181, 188, 191), (73, 242, 198, 197), (206, 112, 118, 211), (211, 118, 114, 210), (205, 120, 122, 208), (208, 122, 119, 206), (68, 85, 87, 213), (213, 87, 84, 212), (157, 68, 216, 159), (159, 216, 214, 158), (72, 196, 198, 242), (207, 211, 459), (30, 61, 209, 210), (61, 62, 209), (139, 150, 144, 145, 146, 147, 148, 149), (387, 386, 389, 390), (323, 321, 329, 333), (231, 235, 236, 233), (233, 236, 234, 232), (237, 229, 230, 239), (239, 230, 228, 238), (342, 344, 345, 346), (255, 252, 225, 241), (74, 182, 183, 455, 454), (287, 285, 283, 284), (267, 263, 3, 5), (348, 354, 352, 351), (307, 309, 310, 311), (73, 246, 244, 242), (393, 392, 376, 378), (242, 244, 243, 72), (289, 250, 266, 262), (376, 392, 383, 374), (2, 274, 359), (414, 413, 406, 408), (2, 273, 274), (263, 267, 265, 268), (272, 281, 370), (377, 282, 294, 418, 425, 422, 415, 300, 358, 361, 394, 401, 398, 391), (380, 385, 400, 395), (286, 427, 342, 315), (277, 367, 368, 279), (283, 225, 252), (219, 248, 3, 263), (303, 320, 327, 2), (252, 255, 256, 257), (272, 273, 257, 253), (218, 222, 221, 223), (253, 257, 256, 258), (262, 4, 289), (314, 343, 348, 328), (219, 223, 221, 224), (251, 259, 256, 255), (343, 346, 345, 347), (341, 347, 345, 344), (247, 240, 241, 225, 283, 285, 249), (289, 4, 5, 3, 248, 249, 285), (349, 351, 352, 353), (355, 336, 432, 252), (327, 349, 335, 356, 2), (274, 272, 370, 371), (217, 220, 221, 222), (6, 224, 221, 220), (350, 353, 352, 354), (329, 332, 331, 333), (320, 326, 324, 323), (346, 343, 314, 318), (224, 6, 247, 249), (426, 425, 418, 420), (335, 337, 338, 339), (334, 340, 338, 337), (336, 339, 338, 340), (260, 268, 265, 264), (1, 0, 362, 363), (261, 264, 265, 266), (399, 398, 401, 402), (264, 261, 1), (376, 448, 449, 378), (355, 273, 357), (263, 268, 223, 219), (220, 217, 254, 259), (280, 279, 368, 369), (277, 278, 366, 367), (6, 251, 240, 247), (6, 220, 259, 251), (268, 260, 218, 223), (281, 280, 369, 370), (251, 255, 241, 240), (254, 258, 256, 259), (262, 266, 265, 267), (428, 433, 340, 334), (290, 291, 435), (379, 381, 438, 290), (295, 419, 420, 453), (250, 269, 261, 266), (381, 380, 436, 438), (283, 431, 284), (308, 312, 319, 313), (381, 379, 386, 387), (313, 316, 332, 329), (407, 408, 299, 298), (450, 442, 444, 448), (385, 387, 390, 388), (400, 402, 396, 395), (300, 302, 360, 358), (411, 410, 413, 414), (409, 411, 414, 412), (402, 401, 394, 396), (262, 267, 5, 4), (395, 362, 436, 380), (407, 298, 301, 416), (306, 312, 310, 309), (276, 364, 365, 275), (416, 417, 423, 421), (276, 1, 363, 364), (278, 275, 365, 366), (408, 406, 297, 299), (274, 273, 272), (433, 432, 336, 340), (273, 355, 252, 257), (334, 350, 341, 428), (290, 307, 322, 304), (222, 218, 275, 278), (359, 274, 371, 361, 358), (258, 254, 279, 280), (269, 271, 0, 1), (260, 276, 275, 218), (269, 1, 261), (424, 419, 404, 409), (298, 303, 2, 301), (388, 383, 392, 397), (421, 424, 409, 412), (0, 437, 436, 362), (313, 329, 321, 308), (288, 287, 284, 429), (416, 421, 412, 407), (433, 428, 429), (271, 437, 0), (290, 292, 291), (289, 293, 270), (314, 316, 317, 318), (308, 311, 310, 312), (327, 333, 331, 330), (321, 323, 324, 325), (294, 453, 420, 418), (427, 430, 344, 342), (435, 434, 306, 309), (383, 384, 375, 374), (361, 372, 396, 394), (357, 273, 356), (433, 463, 431), (423, 422, 425, 426), (424, 426, 420, 419), (417, 416, 301, 302), (270, 271, 269, 250), (270, 250, 289), (217, 222, 278, 277), (260, 264, 1, 276), (385, 388, 397, 400), (295, 296, 404, 419), (282, 447, 445), (373, 451, 452, 375), (217, 277, 279, 254), (253, 258, 280, 281), (282, 377, 447), (253, 281, 272), (290, 289, 292), (290, 293, 289), (291, 288, 286, 434), (2, 356, 273), (291, 292, 287, 288), (292, 289, 285, 287), (432, 433, 431), (286, 288, 429, 427), (315, 318, 317, 319), (313, 319, 317, 316), (322, 325, 324, 326), (328, 330, 331, 332), (450, 448, 376, 374), (378, 449, 447, 377), (372, 366, 365, 364, 363, 362), (430, 429, 428), (431, 463, 284), (427, 429, 430), (320, 323, 333, 327), (312, 306, 315, 319), (311, 308, 321, 325), (307, 311, 325, 322), (303, 305, 326, 320), (316, 314, 328, 332), (304, 305, 299, 297), (305, 303, 298, 299), (375, 452, 450, 374), (360, 359, 358), (435, 291, 434), (436, 437, 271, 270, 293, 290, 438), (349, 353, 337, 335), (347, 341, 350, 354), (330, 328, 348, 351), (327, 330, 351, 349), (342, 346, 318, 315), (353, 350, 334, 337), (380, 381, 387, 385), (302, 301, 2, 360), (392, 393, 399, 397), (390, 389, 382, 384), (393, 391, 398, 399), (388, 390, 384, 383), (343, 347, 354, 348), (305, 304, 322, 326), (355, 357, 339, 336), (357, 356, 335, 339), (296, 460, 461, 405, 404), (406, 413, 410, 403, 439, 440, 373, 382, 389, 386, 379, 290, 304, 297), (446, 445, 447, 449), (405, 403, 410, 411), (412, 414, 408, 407), (384, 382, 373, 375), (372, 362, 395, 396), (421, 423, 426, 424), (417, 415, 422, 423), (439, 403, 405, 461), (415, 417, 302, 300), (361, 371, 370, 369, 368, 367, 366, 372), (284, 463, 429), (404, 405, 411, 409), (391, 393, 378, 377), (2, 359, 360), (430, 428, 341, 344), (290, 435, 309, 307), (429, 463, 433), (252, 432, 431, 283), (453, 294, 243, 244), (450, 452, 443, 442), (452, 451, 441, 443), (444, 446, 449, 448), (226, 245, 457, 455), (455, 457, 456, 454), (439, 461, 457, 245), (295, 453, 244, 246), (246, 73, 74, 454, 456), (461, 460, 456, 457), (246, 456, 460, 296, 295), (238, 228, 458), (151, 238, 458, 227), (211, 209, 459), (62, 207, 459), (451, 462, 441), (373, 440, 462, 451)])
me_plane_001.polygons.foreach_set('use_smooth', [True] * 446)
_uv = me_plane_001.uv_layers.new(name='UVMap')
_uv.uv.foreach_set('vector', [0.3662, 0.8145, 0.3576, 0.8137, 0.3578, 0.8081, 0.3664, 0.81, 0.745, 0.5019, 0.7431, 0.501, 0.7374, 0.5189, 0.7397, 0.5185, 0.9299, 0.7668, 0.9368, 0.9077, 0.9317, 0.9185, 0.9128, 0.9245, 0.892, 0.9219, 0.7771, 0.8896, 0.7346, 0.9189, 0.9125, 0.9748, 0.9662, 0.9779, 0.9693, 0.9776, 0.9701, 0.9773, 0.971, 0.9758, 0.9837, 0.7561, 0.9171, 0.7542, 0.7076, 0.4941, 0.6819, 0.5039, 0.7114, 0.4959, 0.7198, 0.4926, 0.9529, 0.3088, 0.9524, 0.2792, 0.9672, 0.279, 0.9675, 0.3089, 0.5985, 0.4128, 0.5698, 0.4163, 0.5851, 0.3844, 0.5987, 0.3828, 0.733, 0.9045, 0.7747, 0.8883, 0.7569, 0.8808, 0.5757, 0.3198, 0.6177, 0.3187, 0.6216, 0.342, 0.5796, 0.3433, 0.6969, 0.3947, 0.7012, 0.3866, 0.7008, 0.4077, 0.7212, 0.9218, 0.7305, 0.9134, 0.7236, 0.9123, 0.6273, 0.3103, 0.656, 0.3285, 0.6544, 0.3366, 0.6456, 0.3515, 0.6329, 0.3434, 0.7172, 0.9136, 0.7295, 0.8635, 0.7211, 0.8666, 0.7067, 0.9101, 0.7201, 0.8452, 0.7295, 0.8635, 0.7241, 0.8354, 0.7889, 0.2757, 0.7915, 0.2874, 0.7877, 0.3033, 0.7816, 0.2795, 0.7602, 0.8741, 0.7585, 0.8766, 0.7753, 0.886, 0.7756, 0.8849, 0.6348, 0.4274, 0.6342, 0.4192, 0.6518, 0.4167, 0.6546, 0.4552, 0.6452, 0.4538, 0.6391, 0.4504, 0.6362, 0.4438, 0.6539, 0.2871, 0.656, 0.3285, 0.6273, 0.3103, 0.6378, 0.2739, 0.6546, 0.3655, 0.6518, 0.4167, 0.6342, 0.4192, 0.6335, 0.4109, 0.6316, 0.3862, 0.633, 0.3791, 0.6373, 0.3743, 0.5985, 0.4128, 0.5989, 0.4564, 0.5893, 0.4583, 0.5698, 0.4163, 0.7394, 0.8478, 0.735, 0.8287, 0.7302, 0.8274, 0.7368, 0.8526, 0.733, 0.9045, 0.7415, 0.8758, 0.7351, 0.8704, 0.7236, 0.9123, 0.7394, 0.8478, 0.7435, 0.8578, 0.7473, 0.854, 0.7431, 0.8471, 0.748, 0.8624, 0.7511, 0.8599, 0.7473, 0.854, 0.7435, 0.8578, 0.7963, 0.275, 0.7923, 0.2753, 0.7924, 0.2684, 0.7969, 0.2683, 0.7889, 0.2757, 0.7874, 0.2688, 0.7924, 0.2684, 0.7923, 0.2753, 0.7368, 0.8526, 0.7337, 0.8576, 0.7373, 0.8669, 0.7408, 0.8608, 0.7295, 0.8635, 0.7351, 0.8704, 0.7373, 0.8669, 0.7337, 0.8576, 0.7415, 0.8758, 0.7433, 0.8716, 0.7373, 0.8669, 0.7351, 0.8704, 0.7447, 0.8674, 0.7408, 0.8608, 0.7373, 0.8669, 0.7433, 0.8716, 0.7966, 0.2804, 0.7963, 0.2877, 0.793, 0.2911, 0.7933, 0.2839, 0.795, 0.2945, 0.7918, 0.2978, 0.793, 0.2911, 0.7963, 0.2877, 0.6969, 0.3947, 0.6959, 0.3971, 0.6932, 0.3917, 0.6941, 0.3892, 0.7915, 0.2874, 0.7933, 0.2839, 0.793, 0.2911, 0.7912, 0.2945, 0.7889, 0.2757, 0.7816, 0.2795, 0.7796, 0.2716, 0.7874, 0.2688, 0.7431, 0.8471, 0.7374, 0.8294, 0.735, 0.8287, 0.7394, 0.8478, 0.7915, 0.2874, 0.7889, 0.2757, 0.7923, 0.2753, 0.7933, 0.2839, 0.7933, 0.2839, 0.7923, 0.2753, 0.7963, 0.275, 0.7966, 0.2804, 0.7578, 0.8787, 0.775, 0.8871, 0.7753, 0.886, 0.7585, 0.8766, 0.7602, 0.8741, 0.7756, 0.8849, 0.7759, 0.8837, 0.7617, 0.8728, 0.7394, 0.8478, 0.7368, 0.8526, 0.7408, 0.8608, 0.7435, 0.8578, 0.7435, 0.8578, 0.7408, 0.8608, 0.7447, 0.8674, 0.748, 0.8624, 0.7569, 0.8808, 0.7747, 0.8883, 0.775, 0.8871, 0.7578, 0.8787, 0.7368, 0.8526, 0.7302, 0.8274, 0.7274, 0.8295, 0.7337, 0.8576, 0.7337, 0.8576, 0.7274, 0.8295, 0.7241, 0.8354, 0.7295, 0.8635, 0.7012, 0.3866, 0.6969, 0.3947, 0.6941, 0.3892, 0.6982, 0.3851, 0.6969, 0.3947, 0.7008, 0.4077, 0.7012, 0.4132, 0.6959, 0.3971, 0.7912, 0.2945, 0.7887, 0.3098, 0.7877, 0.3033, 0.7915, 0.2874, 0.7305, 0.9134, 0.776, 0.889, 0.7747, 0.8883, 0.733, 0.9045, 0.8086, 0.2808, 0.8252, 0.2719, 0.8242, 0.2795, 0.8038, 0.2961, 0.7212, 0.9218, 0.7291, 0.9178, 0.7305, 0.9134, 0.7479, 0.2745, 0.7496, 0.3086, 0.7383, 0.3058, 0.7371, 0.2819, 0.7305, 0.9134, 0.733, 0.9045, 0.7236, 0.9123, 0.9524, 0.2792, 0.9529, 0.3088, 0.8003, 0.3092, 0.8242, 0.2795, 0.8088, 0.2772, 0.8087, 0.2744, 0.8249, 0.2705, 0.8251, 0.2712, 0.8088, 0.2772, 0.8251, 0.2712, 0.8252, 0.2719, 0.8086, 0.2808, 0.809, 0.2711, 0.8248, 0.2699, 0.8249, 0.2705, 0.8087, 0.2744, 0.787, 0.3126, 0.7918, 0.2978, 0.795, 0.2945, 0.7911, 0.306, 0.6988, 0.383, 0.7012, 0.3866, 0.6982, 0.3851, 0.7861, 0.3129, 0.787, 0.3126, 0.7911, 0.306, 0.79, 0.3136, 0.69, 0.9037, 0.7039, 0.8604, 0.6873, 0.8551, 0.6744, 0.8981, 0.2645, 0.5034, 0.2798, 0.4544, 0.301, 0.464, 0.2873, 0.5064, 0.7236, 0.9123, 0.7351, 0.8704, 0.7295, 0.8635, 0.7172, 0.9136, 0.7291, 0.9178, 0.7346, 0.9189, 0.7771, 0.8896, 0.776, 0.889, 0.7305, 0.9134, 0.7966, 0.2804, 0.8088, 0.2772, 0.8086, 0.2808, 0.7963, 0.2877, 0.7433, 0.8716, 0.7578, 0.8787, 0.7585, 0.8766, 0.7447, 0.8674, 0.7969, 0.2683, 0.809, 0.2711, 0.8087, 0.2744, 0.7963, 0.275, 0.748, 0.8624, 0.7602, 0.8741, 0.7617, 0.8728, 0.7511, 0.8599, 0.7963, 0.2877, 0.8086, 0.2808, 0.795, 0.2945, 0.748, 0.8624, 0.7447, 0.8674, 0.7585, 0.8766, 0.7602, 0.8741, 0.7966, 0.2804, 0.7963, 0.275, 0.8087, 0.2744, 0.8088, 0.2772, 0.7415, 0.8758, 0.7569, 0.8808, 0.7578, 0.8787, 0.7433, 0.8716, 0.7415, 0.8758, 0.733, 0.9045, 0.7569, 0.8808, 0.7911, 0.306, 0.795, 0.2945, 0.8086, 0.2808, 0.7911, 0.306, 0.8086, 0.2808, 0.8038, 0.2961, 0.79, 0.3136, 0.9171, 0.7542, 0.9176, 0.761, 0.9299, 0.7668, 0.407, 0.3882, 0.3607, 0.388, 0.3676, 0.5277, 0.399, 0.5278, 0.3519, 0.3828, 0.4154, 0.3831, 0.4154, 0.3781, 0.3506, 0.3778, 0.9171, 0.7542, 0.913, 0.7562, 0.9176, 0.761, 0.7371, 0.2819, 0.7383, 0.3058, 0.656, 0.3285, 0.6539, 0.2871, 0.06946, 0.6044, 0.07798, 0.6003, 0.08237, 0.6038, 0.07472, 0.606, 0.9967, 0.7564, 0.9838, 0.977, 0.986, 0.9778, 1.0, 0.7576, 0.3681, 0.5345, 0.3986, 0.5347, 0.399, 0.5278, 0.3676, 0.5277, 0.9814, 0.9812, 0.9835, 0.9819, 0.986, 0.9778, 0.9838, 0.977, 0.9675, 0.3089, 0.9672, 0.279, 0.9773, 0.2786, 0.9776, 0.3091, 0.8038, 0.2961, 0.8242, 0.2795, 0.8003, 0.3092, 0.796, 0.3109, 0.5765, 0.2984, 0.5842, 0.2708, 0.6259, 0.2697, 0.6183, 0.2973, 0.9753, 0.9839, 0.9773, 0.9846, 0.9835, 0.9819, 0.9814, 0.9812, 0.5985, 0.4128, 0.5987, 0.3828, 0.6118, 0.37, 0.6094, 0.4116, 0.7496, 0.3086, 0.7479, 0.2745, 0.7483, 0.2735, 0.7501, 0.3091, 0.7211, 0.8666, 0.7178, 0.8519, 0.7136, 0.8639, 0.7136, 0.8639, 0.7084, 0.856, 0.7039, 0.8604, 0.6094, 0.4116, 0.6118, 0.37, 0.6173, 0.3744, 0.6182, 0.411, 0.6182, 0.411, 0.6173, 0.3744, 0.6224, 0.3718, 0.6224, 0.4111, 0.6111, 0.4583, 0.6094, 0.4116, 0.6182, 0.411, 0.6182, 0.4583, 0.6182, 0.4583, 0.6182, 0.411, 0.6224, 0.4111, 0.6202, 0.4619, 0.7212, 0.9218, 0.7236, 0.9123, 0.7155, 0.9203, 0.6189, 0.4627, 0.6111, 0.4583, 0.6182, 0.4583, 0.6111, 0.4583, 0.5989, 0.4564, 0.5985, 0.4128, 0.6094, 0.4116, 0.7153, 0.4059, 0.7184, 0.4002, 0.7184, 0.406, 0.7843, 0.3198, 0.7861, 0.3129, 0.7862, 0.3186, 0.79, 0.3136, 0.8038, 0.2961, 0.796, 0.3109, 0.7192, 0.3348, 0.721, 0.3407, 0.7178, 0.3407, 0.407, 0.3882, 0.4158, 0.3887, 0.4183, 0.3836, 0.4154, 0.3831, 0.5893, 0.4583, 0.5929, 0.4664, 0.5857, 0.4664, 0.5813, 0.4602, 0.2873, 0.5064, 0.2963, 0.5106, 0.295, 0.5143, 0.2882, 0.5121, 0.3045, 0.514, 0.3004, 0.5175, 0.295, 0.5143, 0.2963, 0.5106, 0.5619, 0.4287, 0.5596, 0.4175, 0.5619, 0.4174, 0.5645, 0.4246, 0.5757, 0.3198, 0.5724, 0.3168, 0.5724, 0.3092, 0.5756, 0.3086, 0.5698, 0.4163, 0.5645, 0.4246, 0.5619, 0.4174, 0.5645, 0.4099, 0.6378, 0.2739, 0.6321, 0.2706, 0.6333, 0.2658, 0.6369, 0.2666, 0.3185, 0.4704, 0.3104, 0.4672, 0.3116, 0.4636, 0.3169, 0.4645, 0.301, 0.464, 0.3065, 0.4606, 0.3116, 0.4636, 0.3104, 0.4672, 0.6273, 0.3103, 0.6228, 0.3149, 0.6213, 0.308, 0.6231, 0.3025, 0.6177, 0.3187, 0.6175, 0.3075, 0.6213, 0.308, 0.6228, 0.3149, 0.6183, 0.2973, 0.6231, 0.3025, 0.6213, 0.308, 0.6175, 0.3075, 0.69, 0.9037, 0.6908, 0.9092, 0.6977, 0.9109, 0.6991, 0.9071, 0.6456, 0.3515, 0.6475, 0.354, 0.6445, 0.3598, 0.6419, 0.3592, 0.7067, 0.9101, 0.6991, 0.9071, 0.6977, 0.9109, 0.7026, 0.9138, 0.6873, 0.8551, 0.6879, 0.8499, 0.6817, 0.8486, 0.6793, 0.8524, 0.5851, 0.3844, 0.5775, 0.3826, 0.5814, 0.3767, 0.5885, 0.375, 0.5796, 0.3433, 0.5833, 0.3527, 0.5798, 0.3517, 0.5771, 0.3453, 0.6216, 0.342, 0.6276, 0.3431, 0.6283, 0.3499, 0.6248, 0.3514, 0.6329, 0.3434, 0.6314, 0.3525, 0.6283, 0.3499, 0.6276, 0.3431, 0.6744, 0.8981, 0.6662, 0.8959, 0.6659, 0.8996, 0.6703, 0.902, 0.7172, 0.9136, 0.7164, 0.9169, 0.7236, 0.9123, 0.7164, 0.9169, 0.7155, 0.9203, 0.7236, 0.9123, 0.7212, 0.9218, 0.7276, 0.9219, 0.7291, 0.9178, 0.7276, 0.9219, 0.7346, 0.9189, 0.7291, 0.9178, 0.3514, 0.3867, 0.3607, 0.388, 0.3519, 0.3828, 0.3488, 0.3827, 0.9214, 0.767, 0.9299, 0.7668, 0.9176, 0.761, 0.9167, 0.7624, 0.3519, 0.3828, 0.3607, 0.388, 0.407, 0.3882, 0.4154, 0.3831, 0.5987, 0.3828, 0.6017, 0.3734, 0.6118, 0.37, 0.6997, 0.8542, 0.7039, 0.8604, 0.7084, 0.856, 0.8289, 0.2709, 0.8242, 0.2795, 0.8252, 0.2719, 0.8251, 0.2712, 0.8249, 0.2705, 0.8248, 0.2699, 0.6211, 0.3706, 0.6173, 0.3744, 0.6188, 0.3688, 0.6189, 0.4627, 0.6048, 0.4636, 0.6111, 0.4583, 0.6048, 0.4636, 0.5989, 0.4564, 0.6111, 0.4583, 0.8003, 0.3092, 0.7912, 0.3177, 0.7832, 0.3208, 0.7862, 0.3186, 0.7861, 0.3129, 0.79, 0.3136, 0.796, 0.3109, 0.2798, 0.4544, 0.08957, 0.3911, 0.09286, 0.387, 0.2813, 0.4496, 0.6515, 0.2783, 0.735, 0.2722, 0.7371, 0.2819, 0.6539, 0.2871, 0.5772, 0.4609, 0.5619, 0.4287, 0.5645, 0.4246, 0.5813, 0.4602, 0.5813, 0.4602, 0.5645, 0.4246, 0.5698, 0.4163, 0.5893, 0.4583, 0.6378, 0.2739, 0.6273, 0.3103, 0.6231, 0.3025, 0.6321, 0.2706, 0.6321, 0.2706, 0.6231, 0.3025, 0.6183, 0.2973, 0.6259, 0.2697, 0.5765, 0.2984, 0.6183, 0.2973, 0.6175, 0.3075, 0.5756, 0.3086, 0.5756, 0.3086, 0.6175, 0.3075, 0.6177, 0.3187, 0.5757, 0.3198, 0.2873, 0.5064, 0.301, 0.464, 0.3104, 0.4672, 0.2963, 0.5106, 0.2963, 0.5106, 0.3104, 0.4672, 0.3185, 0.4704, 0.3045, 0.514, 0.6539, 0.2871, 0.6378, 0.2739, 0.6369, 0.2666, 0.6515, 0.2783, 0.2813, 0.4496, 0.3065, 0.4606, 0.301, 0.464, 0.2798, 0.4544, 0.5796, 0.3433, 0.6216, 0.342, 0.6248, 0.3514, 0.5833, 0.3527, 0.6793, 0.8524, 0.6662, 0.8959, 0.6744, 0.8981, 0.6873, 0.8551, 0.6329, 0.3434, 0.6456, 0.3515, 0.6419, 0.3592, 0.6314, 0.3525, 0.6703, 0.902, 0.6908, 0.9092, 0.69, 0.9037, 0.6744, 0.8981, 0.6273, 0.3103, 0.6329, 0.3434, 0.6276, 0.3431, 0.6228, 0.3149, 0.6228, 0.3149, 0.6276, 0.3431, 0.6216, 0.342, 0.6177, 0.3187, 0.5851, 0.3844, 0.5698, 0.4163, 0.5645, 0.4099, 0.5775, 0.3826, 0.5775, 0.3826, 0.5645, 0.4099, 0.562, 0.4062, 0.5727, 0.3836, 0.7172, 0.9136, 0.7067, 0.9101, 0.7026, 0.9138, 0.7164, 0.9169, 0.7164, 0.9169, 0.7026, 0.9138, 0.695, 0.913, 0.7155, 0.9203, 0.9125, 0.9748, 0.7346, 0.9189, 0.7276, 0.9219, 0.91, 0.9792, 0.7372, 0.3154, 0.657, 0.3284, 0.656, 0.3285, 0.7383, 0.3058, 0.9529, 0.3088, 0.9675, 0.3089, 0.9683, 0.3175, 0.9517, 0.3174, 0.1062, 0.4493, 0.0903, 0.4466, 0.08926, 0.4417, 0.1098, 0.4452, 0.9675, 0.3089, 0.9776, 0.3091, 0.981, 0.3178, 0.9683, 0.3175, 0.0903, 0.4466, 0.07755, 0.4502, 0.07001, 0.4471, 0.08926, 0.4417, 0.3681, 0.5345, 0.3676, 0.5277, 0.3588, 0.5283, 0.3593, 0.536, 0.07755, 0.4502, 0.07358, 0.4585, 0.06487, 0.4578, 0.07001, 0.4471, 0.399, 0.5278, 0.3986, 0.5347, 0.4072, 0.5363, 0.4077, 0.5285, 0.9282, 0.9073, 0.9243, 0.9157, 0.9317, 0.9185, 0.9368, 0.9077, 0.9773, 0.2786, 0.9672, 0.279, 0.9679, 0.2705, 0.9806, 0.2699, 0.9243, 0.9157, 0.9116, 0.9197, 0.9128, 0.9245, 0.9317, 0.9185, 0.9672, 0.279, 0.9524, 0.2792, 0.951, 0.2707, 0.9679, 0.2705, 0.9116, 0.9197, 0.8954, 0.9177, 0.892, 0.9219, 0.9128, 0.9245, 0.7771, 0.8896, 0.892, 0.9219, 0.8954, 0.9177, 0.7799, 0.8849, 0.8289, 0.2709, 0.951, 0.2707, 0.9524, 0.2792, 0.8242, 0.2795, 0.3676, 0.5277, 0.3607, 0.388, 0.3514, 0.3867, 0.3588, 0.5283, 0.07358, 0.4585, 0.07798, 0.6003, 0.06946, 0.6044, 0.06487, 0.4578, 0.9368, 0.9077, 0.9299, 0.7668, 0.9214, 0.767, 0.9282, 0.9073, 0.4077, 0.5285, 0.4158, 0.3887, 0.407, 0.3882, 0.399, 0.5278, 0.01929, 0.3879, 0.0218, 0.3839, 0.02496, 0.3849, 0.02292, 0.3882, 0.02292, 0.3882, 0.02496, 0.3849, 0.03249, 0.3876, 0.03156, 0.3891, 0.0218, 0.3839, 0.028, 0.3813, 0.02958, 0.3829, 0.02496, 0.3849, 0.02496, 0.3849, 0.02958, 0.3829, 0.03329, 0.3872, 0.03249, 0.3876, 0.028, 0.3813, 0.03623, 0.3808, 0.03631, 0.3826, 0.02958, 0.3829, 0.02958, 0.3829, 0.03631, 0.3826, 0.03641, 0.387, 0.03329, 0.3872, 0.9671, 0.9846, 0.9753, 0.9839, 0.9732, 0.982, 0.9666, 0.9825, 0.9666, 0.9825, 0.9732, 0.982, 0.9693, 0.9776, 0.9662, 0.9779, 0.9753, 0.9839, 0.9814, 0.9812, 0.9778, 0.9799, 0.9732, 0.982, 0.9732, 0.982, 0.9778, 0.9799, 0.9701, 0.9773, 0.9693, 0.9776, 0.9814, 0.9812, 0.9838, 0.977, 0.9798, 0.9766, 0.9778, 0.9799, 0.9778, 0.9799, 0.9798, 0.9766, 0.971, 0.9758, 0.9701, 0.9773, 0.7479, 0.2745, 0.7371, 0.2819, 0.735, 0.2722, 0.7456, 0.2658, 0.03631, 0.3826, 0.09286, 0.387, 0.08957, 0.3911, 0.03641, 0.387, 0.9662, 0.9779, 0.9125, 0.9748, 0.91, 0.9792, 0.9666, 0.9825, 0.9666, 0.9825, 0.91, 0.9792, 0.9094, 0.9811, 0.9671, 0.9846, 0.01931, 0.6082, 0.008604, 0.6081, 0.02292, 0.3882, 0.03156, 0.3891, 0.03641, 0.387, 0.08957, 0.3911, 0.2798, 0.4544, 0.2645, 0.5034, 0.1098, 0.4452, 0.08926, 0.4417, 0.07001, 0.4471, 0.06487, 0.4578, 0.06946, 0.6044, 0.06161, 0.6077, 0.01931, 0.6082, 0.03156, 0.3891, 0.03249, 0.3876, 0.03329, 0.3872, 0.9967, 0.7564, 0.9912, 0.7562, 0.9798, 0.9766, 0.9838, 0.977, 0.7039, 0.8604, 0.69, 0.9037, 0.6991, 0.9071, 0.7136, 0.8639, 0.7136, 0.8639, 0.6991, 0.9071, 0.7067, 0.9101, 0.7211, 0.8666, 0.5987, 0.3828, 0.5851, 0.3844, 0.5885, 0.375, 0.6017, 0.3734, 0.6997, 0.8542, 0.6879, 0.8499, 0.6873, 0.8551, 0.7039, 0.8604, 0.2645, 0.5034, 0.2873, 0.5064, 0.2882, 0.5121, 0.2774, 0.5098, 0.6048, 0.4636, 0.5929, 0.4664, 0.5893, 0.4583, 0.5989, 0.4564, 0.9486, 0.3208, 0.7832, 0.3208, 0.7912, 0.3177, 0.9517, 0.3174, 0.9517, 0.3174, 0.7912, 0.3177, 0.8003, 0.3092, 0.9529, 0.3088, 0.9837, 0.7561, 0.971, 0.9758, 0.9798, 0.9766, 0.9912, 0.7562, 0.7084, 0.856, 0.7136, 0.8639, 0.7147, 0.856, 0.7295, 0.8635, 0.7201, 0.8452, 0.7178, 0.8519, 0.7211, 0.8666, 0.7127, 0.3546, 0.7144, 0.3601, 0.7096, 0.3601, 0.7771, 0.8896, 0.7799, 0.8849, 0.7759, 0.8837, 0.7756, 0.8849, 0.7753, 0.886, 0.775, 0.8871, 0.7747, 0.8883, 0.776, 0.889, 0.08282, 0.9378, 0.08162, 0.9425, 0.06254, 0.9365, 0.07018, 0.9338, 0.6136, 0.5637, 0.6082, 0.5646, 0.6058, 0.5364, 0.6108, 0.531, 0.4154, 0.3781, 0.4154, 0.3831, 0.4183, 0.3836, 0.4183, 0.3778, 0.9109, 0.7573, 0.9167, 0.7624, 0.9176, 0.761, 0.913, 0.7562, 0.3519, 0.3828, 0.3506, 0.3778, 0.3475, 0.3778, 0.3488, 0.3827, 0.08237, 0.6038, 0.0876, 0.6081, 0.08416, 0.6083, 0.07472, 0.606, 0.6874, 0.5002, 0.6879, 0.4973, 0.6817, 0.4988, 0.6798, 0.5009, 0.7337, 0.4898, 0.7295, 0.4838, 0.7241, 0.5114, 0.7274, 0.5175, 0.002523, 0.608, 0.01929, 0.3879, 0.02292, 0.3882, 0.008604, 0.6081, 0.002523, 0.608, 0.6511, 0.5084, 0.6454, 0.5073, 0.6462, 0.4688, 0.6516, 0.4728, 0.7477, 0.4976, 0.7478, 0.4995, 0.7467, 0.5174, 0.7478, 0.515, 0.6084, 0.4902, 0.61, 0.4804, 0.6136, 0.4819, 0.6136, 0.489, 0.2815, 0.8841, 0.2826, 0.8785, 0.2895, 0.8765, 0.2907, 0.8802, 0.9967, 0.7564, 0.9967, 0.6737, 0.9919, 0.6735, 0.9912, 0.7562, 0.3571, 0.8225, 0.3658, 0.8223, 0.3577, 0.9602, 0.3489, 0.9607, 0.9912, 0.7562, 0.9919, 0.6735, 0.9837, 0.6735, 0.9837, 0.7561, 0.257, 0.8804, 0.2545, 0.8828, 0.2495, 0.8802, 0.2509, 0.8741, 0.3577, 0.9602, 0.3658, 0.8223, 0.3972, 0.8223, 0.404, 0.9603, 0.7212, 0.4263, 0.7305, 0.4346, 0.7291, 0.4303, 0.02018, 0.9994, 0.02402, 0.9951, 0.02713, 0.9954, 0.0269, 1.0, 0.7212, 0.4263, 0.7236, 0.4356, 0.7305, 0.4346, 0.2488, 0.8702, 0.2494, 0.8722, 0.248, 0.8782, 0.2475, 0.8764, 0.733, 0.4434, 0.7569, 0.4672, 0.7747, 0.4597, 0.9299, 0.5804, 0.9171, 0.593, 0.9837, 0.5908, 0.971, 0.3716, 0.9701, 0.3701, 0.9693, 0.3697, 0.9662, 0.3695, 0.9125, 0.3728, 0.7346, 0.4291, 0.7771, 0.4584, 0.892, 0.4258, 0.9128, 0.4231, 0.9317, 0.4291, 0.9368, 0.4398, 0.8994, 0.4331, 0.9134, 0.4311, 0.9115, 0.4303, 0.8973, 0.4322, 0.7076, 0.4941, 0.6997, 0.4956, 0.6874, 0.5002, 0.6819, 0.5039, 0.7602, 0.474, 0.7756, 0.4631, 0.7753, 0.462, 0.7585, 0.4714, 0.7201, 0.5015, 0.7241, 0.5114, 0.7295, 0.4838, 0.745, 0.5019, 0.7397, 0.5185, 0.7467, 0.5174, 0.7478, 0.4995, 0.3474, 0.291, 0.3764, 0.2765, 0.4037, 0.3119, 0.3462, 0.3325, 0.7295, 0.4838, 0.7337, 0.4898, 0.7373, 0.4807, 0.7351, 0.4771, 0.733, 0.4434, 0.7236, 0.4356, 0.7351, 0.4771, 0.7415, 0.4718, 0.751, 0.49, 0.7511, 0.4881, 0.7473, 0.494, 0.7476, 0.4951, 0.7415, 0.4718, 0.7351, 0.4771, 0.7373, 0.4807, 0.7433, 0.4761, 0.6986, 0.3553, 0.6935, 0.3432, 0.6992, 0.3355, 0.5622, 0.5134, 0.5643, 0.4891, 0.6084, 0.4902, 0.6062, 0.5143, 0.745, 0.5019, 0.7476, 0.4951, 0.7473, 0.494, 0.7431, 0.501, 0.7368, 0.495, 0.7408, 0.4869, 0.7373, 0.4807, 0.7337, 0.4898, 0.5643, 0.4891, 0.5607, 0.4869, 0.5626, 0.4803, 0.5666, 0.4793, 0.6873, 0.4919, 0.6793, 0.495, 0.6817, 0.4988, 0.6879, 0.4973, 0.6263, 0.4985, 0.6268, 0.482, 0.6296, 0.4753, 0.636, 0.4712, 0.6462, 0.4688, 0.6454, 0.5073, 0.626, 0.5067, 0.6518, 0.5578, 0.6321, 0.5508, 0.6271, 0.5465, 0.6252, 0.5397, 0.6258, 0.5149, 0.626, 0.5067, 0.6454, 0.5073, 0.3958, 0.3453, 0.4024, 0.3447, 0.3996, 0.3515, 0.3951, 0.3543, 0.7172, 0.4341, 0.7067, 0.437, 0.7211, 0.4804, 0.7295, 0.4838, 0.4037, 0.3119, 0.3958, 0.3453, 0.3708, 0.3545, 0.3513, 0.3404, 0.3462, 0.3325, 0.7305, 0.4346, 0.733, 0.4434, 0.7747, 0.4597, 0.776, 0.4589, 0.748, 0.4854, 0.7435, 0.49, 0.7473, 0.494, 0.7511, 0.4881, 0.7394, 0.5001, 0.7431, 0.501, 0.7473, 0.494, 0.7435, 0.49, 0.6744, 0.449, 0.6703, 0.4453, 0.6659, 0.4478, 0.6662, 0.4515, 0.6058, 0.5364, 0.6061, 0.5259, 0.6097, 0.5254, 0.6108, 0.531, 0.3764, 0.2765, 0.3719, 0.2692, 0.3768, 0.2681, 0.3822, 0.2728, 0.5607, 0.4869, 0.5643, 0.4891, 0.5622, 0.5134, 0.5581, 0.5164, 0.7431, 0.501, 0.7394, 0.5001, 0.735, 0.5192, 0.7374, 0.5189, 0.9778, 0.3676, 0.9701, 0.3701, 0.971, 0.3716, 0.9798, 0.3709, 0.3708, 0.3545, 0.3742, 0.362, 0.3673, 0.3628, 0.3629, 0.3572, 0.69, 0.4432, 0.6991, 0.4397, 0.6977, 0.436, 0.6908, 0.4377, 0.7067, 0.437, 0.7026, 0.4333, 0.6977, 0.436, 0.6991, 0.4397, 0.2446, 0.8807, 0.2475, 0.8764, 0.248, 0.8782, 0.2451, 0.8826, 0.234, 0.8934, 0.2388, 0.893, 0.2195, 0.9015, 0.2184, 0.9013, 0.2467, 0.8847, 0.2451, 0.8826, 0.248, 0.8782, 0.2495, 0.8802, 0.9243, 0.432, 0.9317, 0.4291, 0.9128, 0.4231, 0.9116, 0.428, 0.2451, 0.8826, 0.2467, 0.8847, 0.234, 0.8934, 0.6747, 0.4093, 0.6763, 0.4179, 0.6753, 0.4209, 0.6711, 0.4185, 0.7172, 0.4341, 0.7236, 0.4356, 0.7164, 0.4308, 0.7478, 0.4995, 0.7488, 0.4933, 0.7476, 0.4951, 0.745, 0.5019, 0.7435, 0.49, 0.748, 0.4854, 0.7447, 0.4803, 0.7408, 0.4869, 0.7578, 0.4693, 0.7585, 0.4714, 0.7753, 0.462, 0.775, 0.4608, 0.7602, 0.474, 0.7617, 0.4753, 0.7759, 0.4643, 0.7756, 0.4631, 0.7394, 0.5001, 0.7368, 0.495, 0.7302, 0.5199, 0.735, 0.5192, 0.7394, 0.5001, 0.7435, 0.49, 0.7408, 0.4869, 0.7368, 0.495, 0.2475, 0.8764, 0.2446, 0.8807, 0.2447, 0.8795, 0.2482, 0.8745, 0.7569, 0.4672, 0.7578, 0.4693, 0.775, 0.4608, 0.7747, 0.4597, 0.7368, 0.495, 0.7337, 0.4898, 0.7274, 0.5175, 0.7302, 0.5199, 0.7447, 0.4803, 0.7433, 0.4761, 0.7373, 0.4807, 0.7408, 0.4869, 0.2509, 0.8741, 0.2495, 0.8802, 0.248, 0.8782, 0.2494, 0.8722, 0.7039, 0.4864, 0.7136, 0.4828, 0.6991, 0.4397, 0.69, 0.4432, 0.2586, 0.8866, 0.2668, 0.8814, 0.2717, 0.8806, 0.1022, 0.9397, 0.09875, 0.9356, 0.2509, 0.8888, 0.2586, 0.8866, 0.9967, 0.591, 0.9838, 0.3708, 0.9798, 0.3709, 0.9912, 0.5909, 0.2545, 0.8828, 0.2506, 0.8852, 0.2467, 0.8847, 0.2495, 0.8802, 0.09875, 0.9356, 0.09737, 0.9341, 0.2423, 0.892, 0.2509, 0.8888, 0.6462, 0.4688, 0.6529, 0.4682, 0.6516, 0.4728, 0.5643, 0.5637, 0.5605, 0.562, 0.5579, 0.5308, 0.562, 0.5355, 0.09875, 0.9356, 0.1022, 0.9397, 0.08162, 0.9425, 0.08282, 0.9378, 0.562, 0.5355, 0.5622, 0.5249, 0.6061, 0.5259, 0.6058, 0.5364, 0.1004, 0.2872, 0.1003, 0.2782, 0.1581, 0.2833, 0.1596, 0.2932, 0.6763, 0.3523, 0.6814, 0.3507, 0.6814, 0.4176, 0.6763, 0.4179, 0.3962, 0.8103, 0.4048, 0.8084, 0.4055, 0.8138, 0.3967, 0.8146, 0.9115, 0.4303, 0.9116, 0.428, 0.8954, 0.4301, 0.8973, 0.4322, 0.9125, 0.3728, 0.91, 0.3687, 0.7276, 0.4262, 0.7346, 0.4291, 0.01563, 0.9972, 0.02323, 0.9948, 0.02402, 0.9951, 0.02018, 0.9994, 0.08528, 0.2854, 0.08847, 0.2769, 0.09338, 0.2775, 0.09187, 0.2862, 0.9116, 0.428, 0.9128, 0.4231, 0.892, 0.4258, 0.8954, 0.4301, 0.6986, 0.3553, 0.6992, 0.3626, 0.6933, 0.3474, 0.6935, 0.3432, 0.8973, 0.4322, 0.7761, 0.4676, 0.7554, 0.4778, 0.8994, 0.4331, 0.1004, 0.2872, 0.1596, 0.2932, 0.1594, 0.3171, 0.1, 0.3213, 0.2875, 0.8747, 0.295, 0.8736, 0.2895, 0.8765, 0.2826, 0.8785, 0.7619, 0.4757, 0.7765, 0.4666, 0.7762, 0.4655, 0.7617, 0.4763, 0.1, 0.3213, 0.09982, 0.3301, 0.09285, 0.3306, 0.09151, 0.3219, 0.7619, 0.4757, 0.7618, 0.476, 0.7768, 0.4678, 0.7765, 0.4666, 0.7617, 0.4753, 0.7617, 0.4763, 0.7762, 0.4655, 0.7759, 0.4643, 0.1003, 0.2782, 0.1001, 0.2743, 0.1544, 0.2773, 0.1581, 0.2833, 0.7305, 0.4346, 0.7236, 0.4356, 0.733, 0.4434, 0.7136, 0.4828, 0.7211, 0.4804, 0.7067, 0.437, 0.6991, 0.4397, 0.7236, 0.4356, 0.7172, 0.4341, 0.7295, 0.4838, 0.7351, 0.4771, 0.69, 0.4432, 0.6744, 0.449, 0.6873, 0.4919, 0.7039, 0.4864, 0.2586, 0.8866, 0.2815, 0.8841, 0.2939, 0.927, 0.2725, 0.9361, 0.7511, 0.4881, 0.751, 0.49, 0.7617, 0.4763, 0.7617, 0.4753, 0.7291, 0.4303, 0.7305, 0.4346, 0.776, 0.4589, 0.7771, 0.4584, 0.7346, 0.4291, 0.7433, 0.4761, 0.7447, 0.4803, 0.7585, 0.4714, 0.7578, 0.4693, 0.2506, 0.8852, 0.2519, 0.8871, 0.2388, 0.893, 0.234, 0.8934, 0.2446, 0.8807, 0.2337, 0.8937, 0.2338, 0.893, 0.2447, 0.8795, 0.2506, 0.8852, 0.234, 0.8934, 0.2467, 0.8847, 0.08491, 0.3224, 0.08199, 0.3227, 0.08237, 0.2849, 0.08528, 0.2854, 0.1596, 0.2932, 0.3474, 0.291, 0.3462, 0.3325, 0.1594, 0.3171, 0.3967, 0.8146, 0.3972, 0.8223, 0.3658, 0.8223, 0.3662, 0.8145, 0.09151, 0.3219, 0.08491, 0.3224, 0.08528, 0.2854, 0.09187, 0.2862, 0.2388, 0.893, 0.2463, 0.8901, 0.2423, 0.892, 0.2195, 0.9015, 0.562, 0.5355, 0.6058, 0.5364, 0.6082, 0.5646, 0.5643, 0.5637, 0.654, 0.511, 0.6511, 0.5084, 0.6516, 0.4728, 0.658, 0.4699, 0.1, 0.3213, 0.09151, 0.3219, 0.09187, 0.2862, 0.1004, 0.2872, 0.7136, 0.4828, 0.7039, 0.4864, 0.7084, 0.4908, 0.2519, 0.8871, 0.2463, 0.8901, 0.2388, 0.893, 0.2586, 0.8866, 0.2599, 0.8822, 0.2668, 0.8814, 0.257, 0.8804, 0.2557, 0.886, 0.2556, 0.8847, 0.5622, 0.5134, 0.5622, 0.5249, 0.5584, 0.5243, 0.5581, 0.5164, 0.299, 0.8772, 0.2907, 0.8802, 0.2895, 0.8765, 0.295, 0.8736, 0.4037, 0.3119, 0.4067, 0.3038, 0.4096, 0.3091, 0.4091, 0.3161, 0.3117, 0.9213, 0.3099, 0.9271, 0.3045, 0.9278, 0.3035, 0.924, 0.9837, 0.5908, 0.9912, 0.5909, 0.9798, 0.3709, 0.971, 0.3716, 0.6997, 0.4956, 0.6997, 0.4929, 0.6879, 0.4973, 0.6874, 0.5002, 0.2717, 0.8806, 0.2788, 0.8778, 0.2875, 0.8747, 0.2826, 0.8785, 0.3972, 0.8223, 0.4061, 0.8226, 0.4132, 0.9625, 0.404, 0.9603, 0.7771, 0.4584, 0.7799, 0.4632, 0.8954, 0.4301, 0.892, 0.4258, 0.7164, 0.4308, 0.7236, 0.4356, 0.7155, 0.4275, 0.7136, 0.4828, 0.7147, 0.4907, 0.7178, 0.4948, 0.9732, 0.3656, 0.9693, 0.3697, 0.9701, 0.3701, 0.9778, 0.3676, 0.08491, 0.3224, 0.08793, 0.3309, 0.08555, 0.3312, 0.08199, 0.3227, 0.09982, 0.3301, 0.1, 0.3213, 0.1594, 0.3171, 0.1579, 0.3266, 0.2556, 0.8847, 0.2519, 0.8871, 0.2506, 0.8852, 0.2545, 0.8828, 0.7126, 0.379, 0.7138, 0.3784, 0.7138, 0.3862, 0.748, 0.4854, 0.7511, 0.4881, 0.7617, 0.4753, 0.7602, 0.474, 0.2446, 0.8807, 0.2451, 0.8826, 0.234, 0.8934, 0.2337, 0.8937, 0.3962, 0.8103, 0.3967, 0.8146, 0.3662, 0.8145, 0.3664, 0.81, 0.04623, 0.3286, 0.04681, 0.271, 0.08237, 0.2849, 0.08199, 0.3227, 0.9171, 0.593, 0.9176, 0.5863, 0.913, 0.591, 0.0668, 0.7791, 0.0721, 0.7777, 0.07968, 0.7801, 0.07519, 0.7835, 0.748, 0.4854, 0.7602, 0.474, 0.7585, 0.4714, 0.7447, 0.4803, 0.7415, 0.4718, 0.7433, 0.4761, 0.7578, 0.4693, 0.7569, 0.4672, 0.9171, 0.593, 0.9299, 0.5804, 0.9176, 0.5863, 0.7415, 0.4718, 0.7569, 0.4672, 0.733, 0.4434, 0.658, 0.5591, 0.6518, 0.5578, 0.654, 0.5548, 0.2586, 0.8866, 0.2557, 0.886, 0.257, 0.8804, 0.7317, 0.4888, 0.7176, 0.4922, 0.7076, 0.4941, 0.7198, 0.4926, 0.7212, 0.4263, 0.7155, 0.4275, 0.7236, 0.4356, 0.654, 0.5563, 0.654, 0.5548, 0.6511, 0.5084, 0.654, 0.511, 0.654, 0.5548, 0.6518, 0.5578, 0.6454, 0.5073, 0.6511, 0.5084, 0.7211, 0.4804, 0.7136, 0.4828, 0.7178, 0.4948, 0.7076, 0.4941, 0.7176, 0.4922, 0.7084, 0.4908, 0.6997, 0.4956, 0.5573, 0.5215, 0.5581, 0.5164, 0.5584, 0.5243, 0.5579, 0.5308, 0.562, 0.5355, 0.5579, 0.5308, 0.5584, 0.5243, 0.5622, 0.5249, 0.2939, 0.927, 0.3035, 0.924, 0.3045, 0.9278, 0.2993, 0.9306, 0.6062, 0.5143, 0.611, 0.5182, 0.6097, 0.5254, 0.6061, 0.5259, 0.4128, 0.9648, 0.3493, 0.9648, 0.3577, 0.9602, 0.404, 0.9603, 0.9214, 0.5804, 0.9167, 0.5849, 0.9176, 0.5863, 0.9299, 0.5804, 0.7799, 0.4632, 0.7759, 0.4643, 0.7762, 0.4655, 0.7765, 0.4666, 0.7768, 0.4678, 0.7761, 0.4676, 0.6997, 0.4929, 0.7084, 0.4908, 0.7039, 0.4864, 0.6529, 0.4682, 0.6573, 0.4672, 0.6516, 0.4728, 0.6997, 0.4956, 0.7084, 0.4908, 0.6997, 0.4929, 0.3764, 0.2765, 0.3822, 0.2728, 0.4067, 0.3038, 0.4037, 0.3119, 0.295, 0.8736, 0.2875, 0.8747, 0.315, 0.867, 0.3185, 0.8674, 0.2907, 0.8802, 0.299, 0.8772, 0.3117, 0.9213, 0.3035, 0.924, 0.2815, 0.8841, 0.2907, 0.8802, 0.3035, 0.924, 0.2939, 0.927, 0.3474, 0.291, 0.3468, 0.2821, 0.3719, 0.2692, 0.3764, 0.2765, 0.5622, 0.5249, 0.5622, 0.5134, 0.6062, 0.5143, 0.6061, 0.5259, 0.2725, 0.9361, 0.2738, 0.9411, 0.08355, 0.9975, 0.08039, 0.9932, 0.3468, 0.2821, 0.3474, 0.291, 0.1596, 0.2932, 0.1581, 0.2833, 0.6711, 0.352, 0.6751, 0.3492, 0.6763, 0.3523, 0.6747, 0.3615, 0.7276, 0.4262, 0.7291, 0.4303, 0.7346, 0.4291, 0.2717, 0.8806, 0.2668, 0.8814, 0.2788, 0.8778, 0.2423, 0.892, 0.2463, 0.8901, 0.2519, 0.8871, 0.2556, 0.8847, 0.2557, 0.886, 0.2586, 0.8866, 0.2509, 0.8888, 0.3958, 0.3453, 0.3951, 0.3543, 0.3742, 0.362, 0.3708, 0.3545, 0.6793, 0.495, 0.6873, 0.4919, 0.6744, 0.449, 0.6662, 0.4515, 0.611, 0.5182, 0.6062, 0.5143, 0.6084, 0.4902, 0.6136, 0.489, 0.4037, 0.3119, 0.4091, 0.3161, 0.4024, 0.3447, 0.3958, 0.3453, 0.6874, 0.5002, 0.6798, 0.5009, 0.675, 0.5041, 0.6819, 0.5039, 0.6703, 0.4453, 0.6744, 0.449, 0.69, 0.4432, 0.6908, 0.4377, 0.09737, 0.9341, 0.09875, 0.9356, 0.08282, 0.9378, 0.08331, 0.9359, 0.1579, 0.3266, 0.1594, 0.3171, 0.3462, 0.3325, 0.3396, 0.3325, 0.3658, 0.8223, 0.3571, 0.8225, 0.3576, 0.8137, 0.3662, 0.8145, 0.07018, 0.9338, 0.06254, 0.9365, 0.05774, 0.9257, 0.06646, 0.9254, 0.9282, 0.4404, 0.9368, 0.4398, 0.9317, 0.4291, 0.9243, 0.432, 0.3967, 0.8146, 0.4055, 0.8138, 0.4061, 0.8226, 0.3972, 0.8223, 0.5643, 0.4891, 0.5666, 0.4793, 0.61, 0.4804, 0.6084, 0.4902, 0.2738, 0.9411, 0.2725, 0.9361, 0.2939, 0.927, 0.2993, 0.9306, 0.3489, 0.3415, 0.3501, 0.341, 0.3629, 0.3572, 0.3582, 0.3582, 0.3501, 0.341, 0.3513, 0.3404, 0.3708, 0.3545, 0.3629, 0.3572, 1.49e-06, 0.7734, 1.49e-06, 0.7734, 0.006082, 0.7735, 0.01369, 0.9939, 0.01005, 0.9942, 0.02713, 0.9954, 0.02402, 0.9951, 0.02323, 0.9948, 0.02235, 0.9932, 0.01679, 0.7736, 0.05905, 0.7755, 0.0668, 0.7791, 0.05774, 0.9257, 0.06254, 0.9365, 0.08162, 0.9425, 0.1022, 0.9397, 0.2586, 0.8866, 0.2725, 0.9361, 0.08039, 0.9932, 0.9109, 0.59, 0.913, 0.591, 0.9176, 0.5863, 0.9167, 0.5849, 0.01369, 0.9939, 0.02235, 0.9932, 0.02323, 0.9948, 0.01563, 0.9972, 0.09187, 0.2862, 0.09338, 0.2775, 0.1003, 0.2782, 0.1004, 0.2872, 0.06646, 0.9254, 0.05774, 0.9257, 0.0668, 0.7791, 0.07519, 0.7835, 0.7799, 0.4632, 0.7761, 0.4676, 0.8973, 0.4322, 0.8954, 0.4301, 0.09151, 0.3219, 0.09285, 0.3306, 0.08793, 0.3309, 0.08491, 0.3224, 0.9666, 0.3651, 0.9662, 0.3695, 0.9693, 0.3697, 0.9732, 0.3656, 0.01679, 0.7736, 0.02235, 0.9932, 0.01369, 0.9939, 0.006082, 0.7735, 0.09947, 0.3338, 0.09982, 0.3301, 0.1579, 0.3266, 0.1546, 0.332, 0.7771, 0.4584, 0.776, 0.4589, 0.7747, 0.4597, 0.775, 0.4608, 0.7753, 0.462, 0.7756, 0.4631, 0.7759, 0.4643, 0.7799, 0.4632, 0.7154, 0.4963, 0.7147, 0.4907, 0.7084, 0.4908, 0.08237, 0.2849, 0.08609, 0.2765, 0.08847, 0.2769, 0.08528, 0.2854, 0.9368, 0.4398, 0.9282, 0.4404, 0.9214, 0.5804, 0.9299, 0.5804, 0.7212, 0.4263, 0.7291, 0.4303, 0.7276, 0.4262, 0.6997, 0.4929, 0.7039, 0.4864, 0.6873, 0.4919, 0.6879, 0.4973, 0.2586, 0.8866, 0.2717, 0.8806, 0.2826, 0.8785, 0.2815, 0.8841, 0.7084, 0.4908, 0.7147, 0.4907, 0.7136, 0.4828, 0.7295, 0.4838, 0.7211, 0.4804, 0.7178, 0.4948, 0.7201, 0.5015, 0.9912, 0.5909, 0.9837, 0.5908, 0.9837, 0.6735, 0.9919, 0.6735, 0.6763, 0.3523, 0.6751, 0.3492, 0.68, 0.3476, 0.6814, 0.3507, 0.07968, 0.7801, 0.0721, 0.7777, 0.08161, 0.7757, 0.08503, 0.776, 0.6814, 0.4176, 0.6805, 0.4207, 0.6753, 0.4209, 0.6763, 0.4179, 0.01931, 0.6082, 0.01791, 0.6909, 0.006605, 0.6907, 0.008604, 0.6081, 0.008604, 0.6081, 0.006605, 0.6907, 0.002731, 0.6908, 0.002523, 0.608, 0.01679, 0.7736, 0.006082, 0.7735, 0.006605, 0.6907, 0.01791, 0.6909, 0.9967, 0.591, 0.9912, 0.5909, 0.9919, 0.6735, 0.9967, 0.6737, 0.03805, 0.3272, 0.02987, 0.3258, 0.03045, 0.2681, 0.03045, 0.2681, 0.04013, 0.2713, 0.006082, 0.7735, 1.49e-06, 0.7734, 0.002731, 0.6908, 0.006605, 0.6907, 0.03805, 0.3272, 0.04013, 0.2713, 0.04681, 0.271, 0.04681, 0.271, 0.04623, 0.3286, 0.07472, 0.606, 0.08416, 0.6083, 0.06801, 0.6077, 0.06946, 0.6044, 0.07472, 0.606, 0.06801, 0.6077, 0.06161, 0.6077, 0.7136, 0.8639, 0.7178, 0.8519, 0.7147, 0.856, 0.6173, 0.3744, 0.6118, 0.37, 0.6188, 0.3688, 0.0721, 0.7777, 0.06545, 0.7758, 0.08161, 0.7757, 0.0668, 0.7791, 0.05905, 0.7755, 0.06545, 0.7758, 0.0721, 0.7777])
me_plane_001.materials.append(mat_shinymaterial)
me_plane_001.use_remesh_fix_poles = True
me_plane_001.use_remesh_preserve_attributes = False
me_plane_001.use_mirror_vertex_groups = False
me_plane_001.update()
me_plane_002 = bpy.data.meshes.new('Plane.002')
me_plane_002.from_pydata([(-0.005, -0.04875, -0.0775), (0.04501, 0.04705, -0.02171), (-0.002451, 0.04753, -0.03676), (-0.005, 0.04875, -0.0775), (0.0075, 0.03625, 0.075), (0.007342, 0.03779, 0.07257), (0.004834, 0.03653, 0.07251), (0.007421, 0.03722, 0.07429), (0.005983, 0.0371, 0.07399), (0.005579, 0.0374, 0.07269), (0.005684, 0.03639, 0.07427), (0.002504, 0.04636, -1.094e-10), (0.0, 0.04509, 0.0), (0.0007333, 0.04599, -2.91e-11), (0.0425, 0.03625, 0.075), (0.04151, 0.01875, 0.05222), (0.04266, 0.03779, 0.07257), (0.04432, 0.03639, 0.07427), (0.04402, 0.0371, 0.07399), (0.04442, 0.0374, 0.07269), (0.04258, 0.03722, 0.07429), (0.0525, 0.0475, -0.075), (0.05233, 0.04867, -0.07251), (0.04851, 0.02676, -0.05288), (0.05245, 0.04836, -0.07427), (0.05387, 0.04818, -0.07395), (0.0541, 0.0483, -0.07251), (0.05422, 0.04747, -0.07427), (0.05007, 0.03012, -0.001116), (0.04749, 0.04636, -1.755e-08), (0.04927, 0.04599, -6.679e-09), (0.04744, 0.04867, -0.07251), (0.04515, 0.04875, -0.07484), (0.04655, 0.0487, -0.07343), (0.04497, 0.04817, -0.04852), (0.04269, 0.04947, -0.04909), (0.04344, 0.04859, -0.04878), (0.04254, 0.04934, -0.03536), (0.03992, 0.04958, -0.0324), (0.04174, 0.04951, -0.03326), (0.04355, 0.04784, -0.03121), (0.04112, 0.0478, -0.02746), (0.04289, 0.04781, -0.02856), (-0.001464, 0.04579, -0.02196), (0.001056, 0.04705, -0.02171), (-0.0007189, 0.04668, -0.02178), (0.0007061, 0.0478, -0.02746), (-0.001939, 0.04665, -0.02854), (-0.001106, 0.04747, -0.02778), (0.0004729, 0.04958, -0.0324), (-0.002207, 0.04871, -0.03422), (-0.001349, 0.04933, -0.03293), (-0.005, 0.0, -0.0775), (-0.002448, 0.0, -0.03672), (0.004834, 0.0, 0.07251), (0.005684, 0.0, 0.07427), (0.0075, 0.0, 0.075), (0.0425, 0.0, 0.075), (0.04432, 0.0, 0.07427), (0.04616, 0.0, 0.05754), (0.0525, 0.0, -0.075), (0.05422, 0.0, -0.07427), (0.05384, 0.0, -0.05754), (0.0, 0.0, 0.0), (0.04501, 0.0, -0.0003325), (0.04516, 0.0, -0.07492), (0.04501, -0.04705, -0.02171), (-0.002451, -0.04753, -0.03676), (0.0075, -0.03625, 0.075), (0.007342, -0.03779, 0.07257), (0.004834, -0.03653, 0.07251), (0.007421, -0.03722, 0.07429), (0.005983, -0.0371, 0.07399), (0.005579, -0.0374, 0.07269), (0.005684, -0.03639, 0.07427), (0.002504, -0.04636, -1.094e-10), (0.0, -0.04509, 0.0), (0.0007333, -0.04599, -2.91e-11), (0.0425, -0.03625, 0.075), (0.04151, -0.01875, 0.05222), (0.04266, -0.03779, 0.07257), (0.04432, -0.03639, 0.07427), (0.04402, -0.0371, 0.07399), (0.04442, -0.0374, 0.07269), (0.04258, -0.03722, 0.07429), (0.0525, -0.0475, -0.075), (0.05233, -0.04867, -0.07251), (0.04851, -0.02676, -0.05288), (0.05245, -0.04836, -0.07427), (0.05387, -0.04818, -0.07395), (0.0541, -0.0483, -0.07251), (0.05422, -0.04747, -0.07427), (0.05007, -0.03012, -0.001116), (0.04749, -0.04636, -1.755e-08), (0.04927, -0.04599, -6.679e-09), (0.04744, -0.04867, -0.07251), (0.04515, -0.04875, -0.07484), (0.04655, -0.0487, -0.07343), (0.04497, -0.04817, -0.04852), (0.04269, -0.04947, -0.04909), (0.04344, -0.04859, -0.04878), (0.04254, -0.04934, -0.03536), (0.03992, -0.04958, -0.0324), (0.04174, -0.04951, -0.03326), (0.04355, -0.04784, -0.03121), (0.04112, -0.0478, -0.02746), (0.04289, -0.04781, -0.02856), (-0.001464, -0.04579, -0.02196), (0.001056, -0.04705, -0.02171), (-0.0007189, -0.04668, -0.02178), (0.0007061, -0.0478, -0.02746), (-0.001939, -0.04665, -0.02854), (-0.001106, -0.04747, -0.02778), (0.0004729, -0.04958, -0.0324), (-0.002207, -0.04871, -0.03422), (-0.001349, -0.04933, -0.03293), (0.04517, 0.0, 0.07251), (0.04517, 0.03653, 0.07251), (0.05, 0.04509, -2.186e-09), (0.05483, 0.0474, -0.07251), (0.05483, 0.0, -0.07251), (0.04517, -0.03653, 0.07251), (0.05, -0.04509, -2.186e-09), (0.05483, -0.0474, -0.07251), (0.04151, 0.0, 0.05222), (0.04616, 0.02319, 0.05754), (0.04511, 0.02513, -0.001821), (0.05384, 0.03192, -0.05754), (0.04851, 0.0, -0.05288), (0.04616, -0.02319, 0.05754), (0.04511, -0.02513, -0.001821), (0.05384, -0.03192, -0.05754), (0.0428, -0.04954, -0.04519), (0.0428, 0.04954, -0.04519), (0.05387, 0.04818, -0.07395), (0.05422, 0.04747, -0.07427), (0.002667, 0.0, 0.04), (0.0006667, 0.0, 0.01), (0.001472, 0.01471, 0.02207), (0.001284, 0.01386, 0.01926), (0.001111, 0.01247, 0.01667), (0.0009596, 0.01061, 0.01439), (0.0008352, 0.008334, 0.01253), (0.0007428, 0.00574, 0.01114), (0.0006859, 0.002926, 0.01029), (0.002647, 0.002926, 0.03971), (0.002591, 0.00574, 0.03886), (0.002498, 0.008334, 0.03747), (0.002374, 0.01061, 0.03561), (0.002222, 0.01247, 0.03333), (0.002049, 0.01386, 0.03074), (0.001862, 0.01471, 0.02793), (0.001667, 0.015, 0.025), (0.0006859, -0.002926, 0.01029), (0.0007428, -0.00574, 0.01114), (0.0008352, -0.008334, 0.01253), (0.0009596, -0.01061, 0.01439), (0.001111, -0.01247, 0.01667), (0.001284, -0.01386, 0.01926), (0.001472, -0.01471, 0.02207), (0.001667, -0.015, 0.025), (0.001862, -0.01471, 0.02793), (0.002049, -0.01386, 0.03074), (0.002222, -0.01247, 0.03333), (0.002374, -0.01061, 0.03561), (0.002498, -0.008334, 0.03747), (0.002591, -0.00574, 0.03886), (0.002647, -0.002926, 0.03971)], [(134, 135)], [(65, 32, 21, 60), (65, 60, 85, 96), (11, 5, 16, 29), (54, 6, 12, 63, 137, 144, 143, 142, 141, 140, 139, 138, 152, 151, 150, 149, 148, 147, 146, 145, 136), (64, 128, 23, 126), (31, 34, 40, 1, 29, 22), (37, 40, 34, 36), (124, 64, 126, 15), (38, 49, 46, 41), (35, 133, 36), (37, 36, 133), (53, 2, 3, 52), (1, 41, 46, 44), (1, 44, 11, 29), (54, 136, 167, 166, 165, 164, 163, 162, 161, 160, 159, 158, 157, 156, 155, 154, 153, 137, 63, 76, 70), (4, 7, 8, 10), (5, 9, 8, 7), (6, 10, 8, 9), (14, 17, 18, 20), (117, 19, 18, 17), (16, 20, 18, 19), (21, 24, 25), (22, 26, 25, 24), (119, 27, 25, 26), (40, 42, 1), (42, 41, 1), (95, 86, 93, 66, 104, 98), (12, 6, 9, 13), (13, 9, 5, 11), (60, 21, 27, 61), (61, 27, 119, 120), (29, 16, 19, 30), (30, 19, 117, 118), (22, 29, 30, 26), (26, 30, 118, 119), (4, 14, 20, 7), (7, 20, 16, 5), (31, 22, 24, 33), (33, 24, 21, 32), (38, 41, 42, 39), (39, 42, 40, 37), (44, 46, 48, 45), (45, 48, 47, 43), (46, 49, 51, 48), (48, 51, 50, 47), (32, 35, 36, 33), (33, 36, 34, 31), (43, 12, 13, 45), (45, 13, 11, 44), (124, 79, 130, 64), (43, 47, 50, 2), (101, 100, 98, 104), (17, 58, 116, 117), (14, 57, 58, 17), (4, 56, 57, 14), (10, 55, 56, 4), (64, 130, 87, 128), (6, 54, 55, 10), (43, 2, 53, 63, 12), (75, 93, 80, 69), (102, 105, 110, 113), (99, 100, 132), (132, 100, 101), (53, 52, 0, 67), (66, 108, 110, 105), (66, 93, 75, 108), (68, 74, 72, 71), (69, 71, 72, 73), (70, 73, 72, 74), (78, 84, 82, 81), (121, 81, 82, 83), (80, 83, 82, 84), (85, 91, 89), (86, 88, 89, 90), (123, 90, 89, 91), (104, 66, 106), (106, 66, 105), (76, 77, 73, 70), (77, 75, 69, 73), (60, 61, 91, 85), (61, 120, 123, 91), (93, 94, 83, 80), (94, 122, 121, 83), (86, 90, 94, 93), (90, 123, 122, 94), (68, 71, 84, 78), (71, 69, 80, 84), (95, 97, 88, 86), (97, 96, 85, 88), (102, 103, 106, 105), (103, 101, 104, 106), (108, 109, 112, 110), (109, 107, 111, 112), (110, 112, 115, 113), (112, 111, 114, 115), (96, 97, 100, 99), (97, 95, 98, 100), (107, 109, 77, 76), (109, 108, 75, 77), (107, 67, 114, 111), (81, 121, 116, 58), (78, 81, 58, 57), (68, 78, 57, 56), (74, 68, 56, 55), (70, 74, 55, 54), (107, 76, 63, 53, 67), (27, 21, 25), (88, 85, 89), (59, 125, 117, 116), (125, 28, 118, 117), (28, 127, 119, 118), (127, 62, 120, 119), (92, 129, 121, 122), (131, 92, 122, 123), (129, 59, 116, 121), (62, 131, 123, 120), (124, 15, 125, 59), (15, 126, 28, 125), (126, 23, 127, 28), (23, 128, 62, 127), (130, 79, 129, 92), (87, 130, 92, 131), (79, 124, 59, 129), (128, 87, 131, 62)])
me_plane_002.polygons.foreach_set('use_smooth', [True] * 124)
_uv = me_plane_002.uv_layers.new(name='UVMap')
_uv.uv.foreach_set('vector', [0.8899, 0.6727, 0.8892, 0.7838, 0.8724, 0.7808, 0.8732, 0.6728, 0.8899, 0.6727, 0.8732, 0.6728, 0.8707, 0.5648, 0.8874, 0.5616, 0.4501, 0.9245, 0.4612, 0.7608, 0.5404, 0.7609, 0.5509, 0.9247, 0.4553, 0.6761, 0.4531, 0.7535, 0.2993, 0.7811, 0.2957, 0.6773, 0.3177, 0.6772, 0.3185, 0.6838, 0.3205, 0.6901, 0.3237, 0.696, 0.3279, 0.7011, 0.333, 0.7052, 0.3387, 0.7083, 0.3449, 0.7101, 0.3512, 0.7106, 0.3576, 0.7098, 0.3637, 0.7077, 0.3693, 0.7045, 0.3742, 0.7003, 0.3783, 0.6951, 0.3813, 0.6894, 0.3831, 0.6831, 0.3837, 0.6766, 0.7028, 0.6741, 0.8164, 0.6733, 0.8152, 0.7304, 0.7062, 0.7294, 0.8628, 0.7982, 0.8087, 0.7988, 0.77, 0.7985, 0.7493, 0.7932, 0.7019, 0.7832, 0.8633, 0.7873, 0.7791, 0.8029, 0.77, 0.7985, 0.8087, 0.7988, 0.8091, 0.8024, 0.5924, 0.675, 0.7028, 0.6741, 0.7062, 0.7294, 0.5939, 0.713, 0.5337, 0.9982, 0.4453, 0.9979, 0.4459, 0.9862, 0.5366, 0.9864, 0.8096, 0.805, 0.801, 0.8044, 0.8091, 0.8024, 0.7791, 0.8029, 0.8091, 0.8024, 0.801, 0.8044, 0.2109, 0.678, 0.2129, 0.7905, 0.1158, 0.7948, 0.1141, 0.6788, 0.5452, 0.9734, 0.5366, 0.9864, 0.4459, 0.9862, 0.4467, 0.9732, 0.5452, 0.9734, 0.4467, 0.9732, 0.4501, 0.9245, 0.5509, 0.9247, 0.4553, 0.6761, 0.3837, 0.6766, 0.383, 0.6702, 0.3811, 0.664, 0.378, 0.6582, 0.3739, 0.6532, 0.3689, 0.649, 0.3632, 0.6459, 0.3571, 0.644, 0.3507, 0.6433, 0.3443, 0.6439, 0.3382, 0.6458, 0.3325, 0.6489, 0.3275, 0.6531, 0.3234, 0.6582, 0.3203, 0.6641, 0.3184, 0.6705, 0.3177, 0.6772, 0.2957, 0.6773, 0.2977, 0.5735, 0.4519, 0.5987, 0.4616, 0.754, 0.4603, 0.7566, 0.4571, 0.7553, 0.4573, 0.7535, 0.4551, 0.7598, 0.454, 0.756, 0.4571, 0.7553, 0.4591, 0.7582, 0.4531, 0.7535, 0.4573, 0.7535, 0.4571, 0.7553, 0.454, 0.756, 0.54, 0.7542, 0.5444, 0.7536, 0.5446, 0.7554, 0.5414, 0.7568, 0.5486, 0.7535, 0.5477, 0.756, 0.5446, 0.7554, 0.5444, 0.7536, 0.5467, 0.7598, 0.5427, 0.7583, 0.5446, 0.7554, 0.5477, 0.756, 0.8699, 0.7871, 0.8673, 0.7873, 0.867, 0.7839, 0.8633, 0.7873, 0.8636, 0.7833, 0.867, 0.7839, 0.8673, 0.7873, 0.8639, 0.7805, 0.8681, 0.7822, 0.867, 0.7839, 0.8636, 0.7833, 0.77, 0.7985, 0.764, 0.7994, 0.7493, 0.7932, 0.5406, 0.9888, 0.5366, 0.9864, 0.5452, 0.9734, 0.8609, 0.5476, 0.8615, 0.5585, 0.7001, 0.5651, 0.7474, 0.5544, 0.768, 0.5488, 0.8068, 0.5478, 0.2993, 0.7811, 0.4531, 0.7535, 0.454, 0.756, 0.2997, 0.7839, 0.2997, 0.7839, 0.454, 0.756, 0.4551, 0.7598, 0.3004, 0.7879, 0.8732, 0.6728, 0.8724, 0.7808, 0.8682, 0.7807, 0.869, 0.6728, 0.869, 0.6728, 0.8682, 0.7807, 0.8639, 0.7805, 0.8647, 0.6729, 0.7019, 0.7832, 0.5467, 0.7598, 0.5477, 0.756, 0.7024, 0.7793, 0.7024, 0.7793, 0.5477, 0.756, 0.5486, 0.7535, 0.7026, 0.7764, 0.8633, 0.7873, 0.7019, 0.7832, 0.7024, 0.7793, 0.8636, 0.7833, 0.8636, 0.7833, 0.7024, 0.7793, 0.7026, 0.7764, 0.8639, 0.7805, 0.4616, 0.754, 0.54, 0.7542, 0.5402, 0.7568, 0.4614, 0.7567, 0.4614, 0.7567, 0.5402, 0.7568, 0.5404, 0.7609, 0.4612, 0.7608, 0.8628, 0.7982, 0.8633, 0.7873, 0.8673, 0.7873, 0.8648, 0.8004, 0.8648, 0.8004, 0.8673, 0.7873, 0.8699, 0.7871, 0.8677, 0.8038, 0.5337, 0.9982, 0.5366, 0.9864, 0.5406, 0.9888, 0.5379, 1.0, 0.7743, 0.8043, 0.764, 0.7994, 0.77, 0.7985, 0.7791, 0.8029, 0.2492, 0.7928, 0.2353, 0.795, 0.2336, 0.7909, 0.2483, 0.7886, 0.2483, 0.7886, 0.2336, 0.7909, 0.2314, 0.7883, 0.2476, 0.7859, 0.2353, 0.795, 0.2239, 0.7986, 0.2216, 0.795, 0.2336, 0.7909, 0.2336, 0.7909, 0.2216, 0.795, 0.2184, 0.793, 0.2314, 0.7883, 0.8677, 0.8038, 0.8096, 0.805, 0.8091, 0.8024, 0.8648, 0.8004, 0.8648, 0.8004, 0.8091, 0.8024, 0.8087, 0.7988, 0.8628, 0.7982, 0.2476, 0.7859, 0.2993, 0.7811, 0.2997, 0.7839, 0.2483, 0.7886, 0.2483, 0.7886, 0.2997, 0.7839, 0.3004, 0.7879, 0.2492, 0.7928, 0.5924, 0.675, 0.5933, 0.6371, 0.7054, 0.6188, 0.7028, 0.6741, 0.2476, 0.7859, 0.2314, 0.7883, 0.2184, 0.793, 0.2129, 0.7905, 0.7771, 0.5442, 0.807, 0.5443, 0.8068, 0.5478, 0.768, 0.5488, 0.5444, 0.7536, 0.5409, 0.6754, 0.5453, 0.6754, 0.5486, 0.7535, 0.54, 0.7542, 0.5367, 0.6754, 0.5409, 0.6754, 0.5444, 0.7536, 0.4616, 0.754, 0.4638, 0.676, 0.5367, 0.6754, 0.54, 0.7542, 0.4573, 0.7535, 0.4597, 0.6761, 0.4638, 0.676, 0.4616, 0.754, 0.7028, 0.6741, 0.7054, 0.6188, 0.8143, 0.6161, 0.8164, 0.6733, 0.4531, 0.7535, 0.4553, 0.6761, 0.4597, 0.6761, 0.4573, 0.7535, 0.2476, 0.7859, 0.2129, 0.7905, 0.2109, 0.678, 0.2957, 0.6773, 0.2993, 0.7811, 0.4462, 0.4278, 0.547, 0.426, 0.539, 0.5899, 0.4599, 0.5913, 0.5287, 0.3528, 0.5317, 0.3645, 0.441, 0.3662, 0.4403, 0.3545, 0.8075, 0.5417, 0.807, 0.5443, 0.7989, 0.5424, 0.7989, 0.5424, 0.807, 0.5443, 0.7771, 0.5442, 0.2109, 0.678, 0.1141, 0.6788, 0.114, 0.5628, 0.2111, 0.5655, 0.5406, 0.3774, 0.4421, 0.3791, 0.441, 0.3662, 0.5317, 0.3645, 0.5406, 0.3774, 0.547, 0.426, 0.4462, 0.4278, 0.4421, 0.3791, 0.4604, 0.5981, 0.4561, 0.5986, 0.4559, 0.5968, 0.459, 0.5955, 0.4538, 0.5924, 0.4578, 0.594, 0.4559, 0.5968, 0.4527, 0.5962, 0.4519, 0.5987, 0.4527, 0.5962, 0.4559, 0.5968, 0.4561, 0.5986, 0.5388, 0.5967, 0.5402, 0.5941, 0.5434, 0.5954, 0.5432, 0.5972, 0.5473, 0.5972, 0.5432, 0.5972, 0.5434, 0.5954, 0.5465, 0.5947, 0.5454, 0.5909, 0.5465, 0.5947, 0.5434, 0.5954, 0.5414, 0.5925, 0.8681, 0.5585, 0.867, 0.5627, 0.8652, 0.5618, 0.8615, 0.5585, 0.8655, 0.5585, 0.8652, 0.5618, 0.8619, 0.5625, 0.8622, 0.5652, 0.8619, 0.5625, 0.8652, 0.5618, 0.8664, 0.5635, 0.768, 0.5488, 0.7474, 0.5544, 0.762, 0.548, 0.5356, 0.362, 0.5406, 0.3774, 0.5317, 0.3645, 0.2977, 0.5735, 0.298, 0.5708, 0.4527, 0.5962, 0.4519, 0.5987, 0.298, 0.5708, 0.2987, 0.5667, 0.4538, 0.5924, 0.4527, 0.5962, 0.8732, 0.6728, 0.869, 0.6728, 0.8665, 0.565, 0.8707, 0.5648, 0.869, 0.6728, 0.8647, 0.6729, 0.8622, 0.5652, 0.8665, 0.565, 0.7001, 0.5651, 0.7007, 0.569, 0.5465, 0.5947, 0.5454, 0.5909, 0.7007, 0.569, 0.701, 0.5719, 0.5473, 0.5972, 0.5465, 0.5947, 0.8615, 0.5585, 0.8619, 0.5625, 0.7007, 0.569, 0.7001, 0.5651, 0.8619, 0.5625, 0.8622, 0.5652, 0.701, 0.5719, 0.7007, 0.569, 0.4604, 0.5981, 0.4601, 0.5954, 0.5389, 0.594, 0.5388, 0.5967, 0.4601, 0.5954, 0.4599, 0.5913, 0.539, 0.5899, 0.5389, 0.594, 0.8609, 0.5476, 0.8628, 0.5454, 0.8655, 0.5585, 0.8615, 0.5585, 0.8628, 0.5454, 0.8656, 0.5419, 0.8681, 0.5585, 0.8655, 0.5585, 0.5287, 0.3528, 0.5328, 0.3509, 0.5356, 0.362, 0.5317, 0.3645, 0.7723, 0.5429, 0.7771, 0.5442, 0.768, 0.5488, 0.762, 0.548, 0.2474, 0.5626, 0.2466, 0.5669, 0.2318, 0.5648, 0.2335, 0.5607, 0.2466, 0.5669, 0.2459, 0.5696, 0.2297, 0.5674, 0.2318, 0.5648, 0.2335, 0.5607, 0.2318, 0.5648, 0.2197, 0.5609, 0.222, 0.5572, 0.2318, 0.5648, 0.2297, 0.5674, 0.2166, 0.5629, 0.2197, 0.5609, 0.8656, 0.5419, 0.8628, 0.5454, 0.807, 0.5443, 0.8075, 0.5417, 0.8628, 0.5454, 0.8609, 0.5476, 0.8068, 0.5478, 0.807, 0.5443, 0.2459, 0.5696, 0.2466, 0.5669, 0.298, 0.5708, 0.2977, 0.5735, 0.2466, 0.5669, 0.2474, 0.5626, 0.2987, 0.5667, 0.298, 0.5708, 0.2459, 0.5696, 0.2111, 0.5655, 0.2166, 0.5629, 0.2297, 0.5674, 0.5432, 0.5972, 0.5473, 0.5972, 0.5453, 0.6754, 0.5409, 0.6754, 0.5388, 0.5967, 0.5432, 0.5972, 0.5409, 0.6754, 0.5367, 0.6754, 0.4604, 0.5981, 0.5388, 0.5967, 0.5367, 0.6754, 0.4638, 0.676, 0.4561, 0.5986, 0.4604, 0.5981, 0.4638, 0.676, 0.4597, 0.6761, 0.4519, 0.5987, 0.4561, 0.5986, 0.4597, 0.6761, 0.4553, 0.6761, 0.2459, 0.5696, 0.2977, 0.5735, 0.2957, 0.6773, 0.2109, 0.678, 0.2111, 0.5655, 0.8687, 0.783, 0.8699, 0.7871, 0.867, 0.7839, 0.8655, 0.5585, 0.8681, 0.5585, 0.8652, 0.5618, 0.5769, 0.6751, 0.5801, 0.7255, 0.5486, 0.7535, 0.5453, 0.6754, 0.5801, 0.7255, 0.7051, 0.7453, 0.7026, 0.7764, 0.5486, 0.7535, 0.7051, 0.7453, 0.8297, 0.7455, 0.8639, 0.7805, 0.7026, 0.7764, 0.8297, 0.7455, 0.8326, 0.6731, 0.8647, 0.6729, 0.8639, 0.7805, 0.7039, 0.6029, 0.5793, 0.6248, 0.5473, 0.5972, 0.701, 0.5719, 0.8286, 0.6008, 0.7039, 0.6029, 0.701, 0.5719, 0.8622, 0.5652, 0.5793, 0.6248, 0.5769, 0.6751, 0.5453, 0.6754, 0.5473, 0.5972, 0.8326, 0.6731, 0.8286, 0.6008, 0.8622, 0.5652, 0.8647, 0.6729, 0.5924, 0.675, 0.5939, 0.713, 0.5801, 0.7255, 0.5769, 0.6751, 0.5939, 0.713, 0.7062, 0.7294, 0.7051, 0.7453, 0.5801, 0.7255, 0.7062, 0.7294, 0.8152, 0.7304, 0.8297, 0.7455, 0.7051, 0.7453, 0.8152, 0.7304, 0.8164, 0.6733, 0.8326, 0.6731, 0.8297, 0.7455, 0.7054, 0.6188, 0.5933, 0.6371, 0.5793, 0.6248, 0.7039, 0.6029, 0.8143, 0.6161, 0.7054, 0.6188, 0.7039, 0.6029, 0.8286, 0.6008, 0.5933, 0.6371, 0.5924, 0.675, 0.5769, 0.6751, 0.5793, 0.6248, 0.8164, 0.6733, 0.8143, 0.6161, 0.8286, 0.6008, 0.8326, 0.6731])
me_plane_002.materials.append(mat_leathermaterial)
me_plane_002.use_remesh_fix_poles = True
me_plane_002.use_remesh_preserve_attributes = False
me_plane_002.use_mirror_vertex_groups = False
me_plane_002.update()

# ---- objects
ob_mount = bpy.data.objects.new('Mount', me_cylinder)
ob_bar = bpy.data.objects.new('Bar', me_cylinder_001)
ob_handle = bpy.data.objects.new('Handle', me_plane_001)
ob_middle = bpy.data.objects.new('Middle', me_plane_002)

# ---- transforms, parenting, visibility, modifiers, constraints
ob_mount.location = (0.025, 0.0, 0.0)
ob_mount.rotation_euler = (0.0, 1.571, 0.0)
ob_mount.lineart.crease_threshold = 0.0
_m = ob_mount.modifiers.new('Auto Smooth', 'NODES')
_m.node_group = ng_auto_smooth
_gi = [s.identifier for s in ng_auto_smooth.interface.items_tree if s.item_type == 'SOCKET' and s.in_out == 'INPUT']
_m[_gi[1]] = 0.5236  # Angle
ob_bar.location = (-0.025, 4.482e-09, -1.434e-09)
ob_bar.rotation_euler = (0.0, 1.571, 0.0)
ob_bar.lineart.crease_threshold = 0.0
ob_handle.location = (0.175, 0.0, -0.025)
ob_handle.lineart.crease_threshold = 0.0
_m = ob_handle.modifiers.new('Auto Smooth', 'NODES')
_m.node_group = ng_auto_smooth
_gi = [s.identifier for s in ng_auto_smooth.interface.items_tree if s.item_type == 'SOCKET' and s.in_out == 'INPUT']
_m[_gi[1]] = 0.8727  # Angle
ob_middle.location = (0.175, 0.0, -0.025)
ob_middle.lineart.crease_threshold = 0.0
_m = ob_middle.modifiers.new('Auto Smooth', 'NODES')
_m.node_group = ng_auto_smooth
_gi = [s.identifier for s in ng_auto_smooth.interface.items_tree if s.item_type == 'SOCKET' and s.in_out == 'INPUT']
_m[_gi[1]] = 0.6981  # Angle

# ---- collection membership
scene.collection.objects.link(ob_mount)
scene.collection.objects.link(ob_bar)
scene.collection.objects.link(ob_handle)
scene.collection.objects.link(ob_middle)

# ---- scene / render settings (as saved in the file)
scene.frame_start = 1; scene.frame_end = 250; scene.frame_set(1)
scene.render.engine = 'BLENDER_EEVEE_NEXT'
scene.render.image_settings.exr_codec = 'NONE'
scene.render.simplify_subdivision_render = 0
scene.render.simplify_child_particles_render = 0.0
scene.cycles.use_denoising = False
scene.cycles.samples = 128
scene.cycles.sampling_pattern = 'TABULATED_SOBOL'
scene.cycles.use_adaptive_sampling = False
scene.cycles.use_light_tree = False
scene.view_settings.view_transform = 'Filmic'
bpy.context.view_layer.update()

# ---- added for rendering (the .blend has no active camera and no usable light): camera, sun + grey world if the file has none
cam_auto = bpy.data.cameras.new('AutoCamera')
cam_auto.lens = 50.0
cam_auto.sensor_width = 36.0
cam_auto.clip_end = 1000.0
ob_auto_camera = bpy.data.objects.new('AutoCamera', cam_auto)
scene.collection.objects.link(ob_auto_camera)
ob_auto_camera.location = (0.558101, -0.576821, 0.378088)
ob_auto_camera.rotation_euler = (1.09748, -7.21219e-08, 0.694738)
scene.camera = ob_auto_camera
light_auto_sun = bpy.data.lights.new('AutoSun', 'SUN')
light_auto_sun.energy = 3.0
light_auto_sun.angle = 0.0523599
ob_auto_sun = bpy.data.objects.new('AutoSun', light_auto_sun)
scene.collection.objects.link(ob_auto_sun)
ob_auto_sun.rotation_euler = (0.872665, 0.174533, 0.523599)
if scene.world is None:
    world_auto = bpy.data.worlds.new('AutoWorld')
    world_auto.color = (0.3, 0.3, 0.3)
    scene.world = world_auto
bpy.context.view_layer.update()
